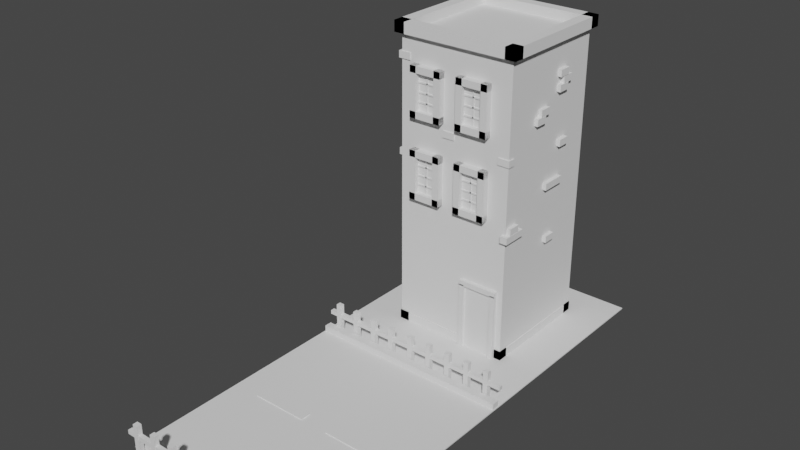 # Source: scene.blend  (saved by Blender 2.93.21; exported with 4.5.12 LTS)
import bpy
from mathutils import Matrix  # noqa: F401  (used for matrix-valued properties, if any)

bpy.ops.wm.read_factory_settings(use_empty=True)
scene = bpy.context.scene
scene.name = 'Scene'

# ---- collections
col_floor = bpy.data.collections.new('Floor'); scene.collection.children.link(col_floor)
col_road = bpy.data.collections.new('Road'); scene.collection.children.link(col_road)
col_fence1 = bpy.data.collections.new('Fence1'); col_road.children.link(col_fence1)
col_fence2 = bpy.data.collections.new('Fence2'); col_road.children.link(col_fence2)

# ---- world
world_world = bpy.data.worlds.new('World'); scene.world = world_world
world_world.use_nodes = True; world_world.node_tree.nodes.clear()
_N = world_world.node_tree.nodes; _L = world_world.node_tree.links
n0 = _N.new('ShaderNodeOutputWorld'); n0.name = 'World Output'; n0.location = (300, 300)
n1 = _N.new('ShaderNodeBackground'); n1.name = 'Background'; n1.location = (10, 300)
n1.inputs[0].default_value = (0.05088, 0.05088, 0.05088, 1.0)
_L.new(n1.outputs[0], n0.inputs[0])
n0.is_active_output = True
world_world.color = (0.05088, 0.05088, 0.05088)
world_world.use_sun_shadow = False
world_world.sun_shadow_jitter_overblur = 0.0

# ---- meshes
me_cube = bpy.data.meshes.new('Cube')
me_cube.from_pydata([(-1.0, -1.0, -1.0), (-1.0, -1.0, 1.0), (-1.0, 1.0, -1.0), (-1.0, 1.0, 1.0), (1.0, -1.0, -1.0), (1.0, -1.0, 1.0), (1.0, 1.0, -1.0), (1.0, 1.0, 1.0)], [], [(0, 1, 3, 2), (2, 3, 7, 6), (6, 7, 5, 4), (4, 5, 1, 0), (2, 6, 4, 0), (7, 3, 1, 5)])
_uv = me_cube.uv_layers.new(name='UVMap')
_uv.uv.foreach_set('vector', [0.375, 0.0, 0.625, 0.0, 0.625, 0.25, 0.375, 0.25, 0.375, 0.25, 0.625, 0.25, 0.625, 0.5, 0.375, 0.5, 0.375, 0.5, 0.625, 0.5, 0.625, 0.75, 0.375, 0.75, 0.375, 0.75, 0.625, 0.75, 0.625, 1.0, 0.375, 1.0, 0.125, 0.5, 0.375, 0.5, 0.375, 0.75, 0.125, 0.75, 0.625, 0.5, 0.875, 0.5, 0.875, 0.75, 0.625, 0.75])
me_cube.use_remesh_fix_poles = True
me_cube.use_remesh_preserve_attributes = False
me_cube.update()
me_cube_043 = bpy.data.meshes.new('Cube.043')
me_cube_043.from_pydata([(-1.0, -1.0, -1.0), (-1.0, -1.0, 1.0), (-1.0, 1.0, -1.0), (-1.0, 1.0, 1.0), (1.0, -1.0, -1.0), (1.0, -1.0, 1.0), (1.0, 1.0, -1.0), (1.0, 1.0, 1.0)], [], [(0, 1, 3, 2), (2, 3, 7, 6), (6, 7, 5, 4), (4, 5, 1, 0), (2, 6, 4, 0), (7, 3, 1, 5)])
_uv = me_cube_043.uv_layers.new(name='UVMap')
_uv.uv.foreach_set('vector', [0.375, 0.0, 0.625, 0.0, 0.625, 0.25, 0.375, 0.25, 0.375, 0.25, 0.625, 0.25, 0.625, 0.5, 0.375, 0.5, 0.375, 0.5, 0.625, 0.5, 0.625, 0.75, 0.375, 0.75, 0.375, 0.75, 0.625, 0.75, 0.625, 1.0, 0.375, 1.0, 0.125, 0.5, 0.375, 0.5, 0.375, 0.75, 0.125, 0.75, 0.625, 0.5, 0.875, 0.5, 0.875, 0.75, 0.625, 0.75])
me_cube_043.use_remesh_fix_poles = True
me_cube_043.use_remesh_preserve_attributes = False
me_cube_043.update()
me_cube_044 = bpy.data.meshes.new('Cube.044')
me_cube_044.from_pydata([(-1.0, -1.0, -1.0), (-1.0, -1.0, 1.0), (-1.0, 1.0, -1.0), (-1.0, 1.0, 1.0), (1.0, -1.0, -1.0), (1.0, -1.0, 1.0), (1.0, 1.0, -1.0), (1.0, 1.0, 1.0)], [], [(0, 1, 3, 2), (2, 3, 7, 6), (6, 7, 5, 4), (4, 5, 1, 0), (2, 6, 4, 0), (7, 3, 1, 5)])
_uv = me_cube_044.uv_layers.new(name='UVMap')
_uv.uv.foreach_set('vector', [0.375, 0.0, 0.625, 0.0, 0.625, 0.25, 0.375, 0.25, 0.375, 0.25, 0.625, 0.25, 0.625, 0.5, 0.375, 0.5, 0.375, 0.5, 0.625, 0.5, 0.625, 0.75, 0.375, 0.75, 0.375, 0.75, 0.625, 0.75, 0.625, 1.0, 0.375, 1.0, 0.125, 0.5, 0.375, 0.5, 0.375, 0.75, 0.125, 0.75, 0.625, 0.5, 0.875, 0.5, 0.875, 0.75, 0.625, 0.75])
me_cube_044.use_remesh_fix_poles = True
me_cube_044.use_remesh_preserve_attributes = False
me_cube_044.update()
me_cube_045 = bpy.data.meshes.new('Cube.045')
me_cube_045.from_pydata([(-1.0, -1.0, -1.0), (-1.0, -1.0, 1.0), (-1.0, 1.0, -1.0), (-1.0, 1.0, 1.0), (1.0, -1.0, -1.0), (1.0, -1.0, 1.0), (1.0, 1.0, -1.0), (1.0, 1.0, 1.0)], [], [(0, 1, 3, 2), (2, 3, 7, 6), (6, 7, 5, 4), (4, 5, 1, 0), (2, 6, 4, 0), (7, 3, 1, 5)])
_uv = me_cube_045.uv_layers.new(name='UVMap')
_uv.uv.foreach_set('vector', [0.375, 0.0, 0.625, 0.0, 0.625, 0.25, 0.375, 0.25, 0.375, 0.25, 0.625, 0.25, 0.625, 0.5, 0.375, 0.5, 0.375, 0.5, 0.625, 0.5, 0.625, 0.75, 0.375, 0.75, 0.375, 0.75, 0.625, 0.75, 0.625, 1.0, 0.375, 1.0, 0.125, 0.5, 0.375, 0.5, 0.375, 0.75, 0.125, 0.75, 0.625, 0.5, 0.875, 0.5, 0.875, 0.75, 0.625, 0.75])
me_cube_045.use_remesh_fix_poles = True
me_cube_045.use_remesh_preserve_attributes = False
me_cube_045.update()
me_cube_046 = bpy.data.meshes.new('Cube.046')
me_cube_046.from_pydata([(-1.0, -1.0, -1.0), (-1.0, -1.0, 1.0), (-1.0, 1.0, -1.0), (-1.0, 1.0, 1.0), (1.0, -1.0, -1.0), (1.0, -1.0, 1.0), (1.0, 1.0, -1.0), (1.0, 1.0, 1.0)], [], [(0, 1, 3, 2), (2, 3, 7, 6), (6, 7, 5, 4), (4, 5, 1, 0), (2, 6, 4, 0), (7, 3, 1, 5)])
_uv = me_cube_046.uv_layers.new(name='UVMap')
_uv.uv.foreach_set('vector', [0.375, 0.0, 0.625, 0.0, 0.625, 0.25, 0.375, 0.25, 0.375, 0.25, 0.625, 0.25, 0.625, 0.5, 0.375, 0.5, 0.375, 0.5, 0.625, 0.5, 0.625, 0.75, 0.375, 0.75, 0.375, 0.75, 0.625, 0.75, 0.625, 1.0, 0.375, 1.0, 0.125, 0.5, 0.375, 0.5, 0.375, 0.75, 0.125, 0.75, 0.625, 0.5, 0.875, 0.5, 0.875, 0.75, 0.625, 0.75])
me_cube_046.use_remesh_fix_poles = True
me_cube_046.use_remesh_preserve_attributes = False
me_cube_046.update()
me_cube_048 = bpy.data.meshes.new('Cube.048')
me_cube_048.from_pydata([(-1.0, -1.0, -1.0), (-1.0, -1.0, 1.0), (-1.0, 1.0, -1.0), (-1.0, 1.0, 1.0), (1.0, -1.0, -1.0), (1.0, -1.0, 1.0), (1.0, 1.0, -1.0), (1.0, 1.0, 1.0)], [], [(0, 1, 3, 2), (2, 3, 7, 6), (6, 7, 5, 4), (4, 5, 1, 0), (2, 6, 4, 0), (7, 3, 1, 5)])
_uv = me_cube_048.uv_layers.new(name='UVMap')
_uv.uv.foreach_set('vector', [0.375, 0.0, 0.625, 0.0, 0.625, 0.25, 0.375, 0.25, 0.375, 0.25, 0.625, 0.25, 0.625, 0.5, 0.375, 0.5, 0.375, 0.5, 0.625, 0.5, 0.625, 0.75, 0.375, 0.75, 0.375, 0.75, 0.625, 0.75, 0.625, 1.0, 0.375, 1.0, 0.125, 0.5, 0.375, 0.5, 0.375, 0.75, 0.125, 0.75, 0.625, 0.5, 0.875, 0.5, 0.875, 0.75, 0.625, 0.75])
me_cube_048.use_remesh_fix_poles = True
me_cube_048.use_remesh_preserve_attributes = False
me_cube_048.update()
me_cube_049 = bpy.data.meshes.new('Cube.049')
me_cube_049.from_pydata([(-1.0, -1.0, -1.0), (-1.0, -1.0, 1.0), (-1.0, 1.0, -1.0), (-1.0, 1.0, 1.0), (1.0, -1.0, -1.0), (1.0, -1.0, 1.0), (1.0, 1.0, -1.0), (1.0, 1.0, 1.0)], [], [(0, 1, 3, 2), (2, 3, 7, 6), (6, 7, 5, 4), (4, 5, 1, 0), (2, 6, 4, 0), (7, 3, 1, 5)])
_uv = me_cube_049.uv_layers.new(name='UVMap')
_uv.uv.foreach_set('vector', [0.375, 0.0, 0.625, 0.0, 0.625, 0.25, 0.375, 0.25, 0.375, 0.25, 0.625, 0.25, 0.625, 0.5, 0.375, 0.5, 0.375, 0.5, 0.625, 0.5, 0.625, 0.75, 0.375, 0.75, 0.375, 0.75, 0.625, 0.75, 0.625, 1.0, 0.375, 1.0, 0.125, 0.5, 0.375, 0.5, 0.375, 0.75, 0.125, 0.75, 0.625, 0.5, 0.875, 0.5, 0.875, 0.75, 0.625, 0.75])
me_cube_049.use_remesh_fix_poles = True
me_cube_049.use_remesh_preserve_attributes = False
me_cube_049.update()
me_cube_050 = bpy.data.meshes.new('Cube.050')
me_cube_050.from_pydata([(-1.0, -1.0, -1.0), (-1.0, -1.0, 1.0), (-1.0, 1.0, -1.0), (-1.0, 1.0, 1.0), (1.0, -1.0, -1.0), (1.0, -1.0, 1.0), (1.0, 1.0, -1.0), (1.0, 1.0, 1.0)], [], [(0, 1, 3, 2), (2, 3, 7, 6), (6, 7, 5, 4), (4, 5, 1, 0), (2, 6, 4, 0), (7, 3, 1, 5)])
_uv = me_cube_050.uv_layers.new(name='UVMap')
_uv.uv.foreach_set('vector', [0.375, 0.0, 0.625, 0.0, 0.625, 0.25, 0.375, 0.25, 0.375, 0.25, 0.625, 0.25, 0.625, 0.5, 0.375, 0.5, 0.375, 0.5, 0.625, 0.5, 0.625, 0.75, 0.375, 0.75, 0.375, 0.75, 0.625, 0.75, 0.625, 1.0, 0.375, 1.0, 0.125, 0.5, 0.375, 0.5, 0.375, 0.75, 0.125, 0.75, 0.625, 0.5, 0.875, 0.5, 0.875, 0.75, 0.625, 0.75])
me_cube_050.use_remesh_fix_poles = True
me_cube_050.use_remesh_preserve_attributes = False
me_cube_050.update()
me_cube_053 = bpy.data.meshes.new('Cube.053')
me_cube_053.from_pydata([(-1.0, -1.0, -1.0), (-1.0, -1.0, 1.0), (-1.0, 1.0, -1.0), (-1.0, 1.0, 1.0), (1.0, -1.0, -1.0), (1.0, -1.0, 1.0), (1.0, 1.0, -1.0), (1.0, 1.0, 1.0)], [], [(0, 1, 3, 2), (2, 3, 7, 6), (6, 7, 5, 4), (4, 5, 1, 0), (2, 6, 4, 0), (7, 3, 1, 5)])
_uv = me_cube_053.uv_layers.new(name='UVMap')
_uv.uv.foreach_set('vector', [0.375, 0.0, 0.625, 0.0, 0.625, 0.25, 0.375, 0.25, 0.375, 0.25, 0.625, 0.25, 0.625, 0.5, 0.375, 0.5, 0.375, 0.5, 0.625, 0.5, 0.625, 0.75, 0.375, 0.75, 0.375, 0.75, 0.625, 0.75, 0.625, 1.0, 0.375, 1.0, 0.125, 0.5, 0.375, 0.5, 0.375, 0.75, 0.125, 0.75, 0.625, 0.5, 0.875, 0.5, 0.875, 0.75, 0.625, 0.75])
me_cube_053.use_remesh_fix_poles = True
me_cube_053.use_remesh_preserve_attributes = False
me_cube_053.update()
me_cube_054 = bpy.data.meshes.new('Cube.054')
me_cube_054.from_pydata([(-1.0, -1.0, -1.0), (-1.0, -1.0, 1.0), (-1.0, 1.0, -1.0), (-1.0, 1.0, 1.0), (1.0, -1.0, -1.0), (1.0, -1.0, 1.0), (1.0, 1.0, -1.0), (1.0, 1.0, 1.0)], [], [(0, 1, 3, 2), (2, 3, 7, 6), (6, 7, 5, 4), (4, 5, 1, 0), (2, 6, 4, 0), (7, 3, 1, 5)])
_uv = me_cube_054.uv_layers.new(name='UVMap')
_uv.uv.foreach_set('vector', [0.375, 0.0, 0.625, 0.0, 0.625, 0.25, 0.375, 0.25, 0.375, 0.25, 0.625, 0.25, 0.625, 0.5, 0.375, 0.5, 0.375, 0.5, 0.625, 0.5, 0.625, 0.75, 0.375, 0.75, 0.375, 0.75, 0.625, 0.75, 0.625, 1.0, 0.375, 1.0, 0.125, 0.5, 0.375, 0.5, 0.375, 0.75, 0.125, 0.75, 0.625, 0.5, 0.875, 0.5, 0.875, 0.75, 0.625, 0.75])
me_cube_054.use_remesh_fix_poles = True
me_cube_054.use_remesh_preserve_attributes = False
me_cube_054.update()
me_cube_055 = bpy.data.meshes.new('Cube.055')
me_cube_055.from_pydata([(-1.0, -1.0, -1.0), (-1.0, -1.0, 1.0), (-1.0, 1.0, -1.0), (-1.0, 1.0, 1.0), (1.0, -1.0, -1.0), (1.0, -1.0, 1.0), (1.0, 1.0, -1.0), (1.0, 1.0, 1.0)], [], [(0, 1, 3, 2), (2, 3, 7, 6), (6, 7, 5, 4), (4, 5, 1, 0), (2, 6, 4, 0), (7, 3, 1, 5)])
_uv = me_cube_055.uv_layers.new(name='UVMap')
_uv.uv.foreach_set('vector', [0.375, 0.0, 0.625, 0.0, 0.625, 0.25, 0.375, 0.25, 0.375, 0.25, 0.625, 0.25, 0.625, 0.5, 0.375, 0.5, 0.375, 0.5, 0.625, 0.5, 0.625, 0.75, 0.375, 0.75, 0.375, 0.75, 0.625, 0.75, 0.625, 1.0, 0.375, 1.0, 0.125, 0.5, 0.375, 0.5, 0.375, 0.75, 0.125, 0.75, 0.625, 0.5, 0.875, 0.5, 0.875, 0.75, 0.625, 0.75])
me_cube_055.use_remesh_fix_poles = True
me_cube_055.use_remesh_preserve_attributes = False
me_cube_055.update()
me_cube_056 = bpy.data.meshes.new('Cube.056')
me_cube_056.from_pydata([(-1.0, -1.0, -1.0), (-1.0, -1.0, 1.0), (-1.0, 1.0, -1.0), (-1.0, 1.0, 1.0), (1.0, -1.0, -1.0), (1.0, -1.0, 1.0), (1.0, 1.0, -1.0), (1.0, 1.0, 1.0)], [], [(0, 1, 3, 2), (2, 3, 7, 6), (6, 7, 5, 4), (4, 5, 1, 0), (2, 6, 4, 0), (7, 3, 1, 5)])
_uv = me_cube_056.uv_layers.new(name='UVMap')
_uv.uv.foreach_set('vector', [0.375, 0.0, 0.625, 0.0, 0.625, 0.25, 0.375, 0.25, 0.375, 0.25, 0.625, 0.25, 0.625, 0.5, 0.375, 0.5, 0.375, 0.5, 0.625, 0.5, 0.625, 0.75, 0.375, 0.75, 0.375, 0.75, 0.625, 0.75, 0.625, 1.0, 0.375, 1.0, 0.125, 0.5, 0.375, 0.5, 0.375, 0.75, 0.125, 0.75, 0.625, 0.5, 0.875, 0.5, 0.875, 0.75, 0.625, 0.75])
me_cube_056.use_remesh_fix_poles = True
me_cube_056.use_remesh_preserve_attributes = False
me_cube_056.update()
me_cube_057 = bpy.data.meshes.new('Cube.057')
me_cube_057.from_pydata([(-1.0, -1.0, -1.0), (-1.0, -1.0, 1.0), (-1.0, 1.0, -1.0), (-1.0, 1.0, 1.0), (1.0, -1.0, -1.0), (1.0, -1.0, 1.0), (1.0, 1.0, -1.0), (1.0, 1.0, 1.0)], [], [(0, 1, 3, 2), (2, 3, 7, 6), (6, 7, 5, 4), (4, 5, 1, 0), (2, 6, 4, 0), (7, 3, 1, 5)])
_uv = me_cube_057.uv_layers.new(name='UVMap')
_uv.uv.foreach_set('vector', [0.375, 0.0, 0.625, 0.0, 0.625, 0.25, 0.375, 0.25, 0.375, 0.25, 0.625, 0.25, 0.625, 0.5, 0.375, 0.5, 0.375, 0.5, 0.625, 0.5, 0.625, 0.75, 0.375, 0.75, 0.375, 0.75, 0.625, 0.75, 0.625, 1.0, 0.375, 1.0, 0.125, 0.5, 0.375, 0.5, 0.375, 0.75, 0.125, 0.75, 0.625, 0.5, 0.875, 0.5, 0.875, 0.75, 0.625, 0.75])
me_cube_057.use_remesh_fix_poles = True
me_cube_057.use_remesh_preserve_attributes = False
me_cube_057.update()
me_cube_058 = bpy.data.meshes.new('Cube.058')
me_cube_058.from_pydata([(-1.0, -1.0, -1.0), (-1.0, -1.0, 1.0), (-1.0, 1.0, -1.0), (-1.0, 1.0, 1.0), (1.0, -1.0, -1.0), (1.0, -1.0, 1.0), (1.0, 1.0, -1.0), (1.0, 1.0, 1.0)], [], [(0, 1, 3, 2), (2, 3, 7, 6), (6, 7, 5, 4), (4, 5, 1, 0), (2, 6, 4, 0), (7, 3, 1, 5)])
_uv = me_cube_058.uv_layers.new(name='UVMap')
_uv.uv.foreach_set('vector', [0.375, 0.0, 0.625, 0.0, 0.625, 0.25, 0.375, 0.25, 0.375, 0.25, 0.625, 0.25, 0.625, 0.5, 0.375, 0.5, 0.375, 0.5, 0.625, 0.5, 0.625, 0.75, 0.375, 0.75, 0.375, 0.75, 0.625, 0.75, 0.625, 1.0, 0.375, 1.0, 0.125, 0.5, 0.375, 0.5, 0.375, 0.75, 0.125, 0.75, 0.625, 0.5, 0.875, 0.5, 0.875, 0.75, 0.625, 0.75])
me_cube_058.use_remesh_fix_poles = True
me_cube_058.use_remesh_preserve_attributes = False
me_cube_058.update()
me_cube_059 = bpy.data.meshes.new('Cube.059')
me_cube_059.from_pydata([(-1.0, -1.0, -1.0), (-1.0, -1.0, 1.0), (-1.0, 1.0, -1.0), (-1.0, 1.0, 1.0), (1.0, -1.0, -1.0), (1.0, -1.0, 1.0), (1.0, 1.0, -1.0), (1.0, 1.0, 1.0)], [], [(0, 1, 3, 2), (2, 3, 7, 6), (6, 7, 5, 4), (4, 5, 1, 0), (2, 6, 4, 0), (7, 3, 1, 5)])
_uv = me_cube_059.uv_layers.new(name='UVMap')
_uv.uv.foreach_set('vector', [0.375, 0.0, 0.625, 0.0, 0.625, 0.25, 0.375, 0.25, 0.375, 0.25, 0.625, 0.25, 0.625, 0.5, 0.375, 0.5, 0.375, 0.5, 0.625, 0.5, 0.625, 0.75, 0.375, 0.75, 0.375, 0.75, 0.625, 0.75, 0.625, 1.0, 0.375, 1.0, 0.125, 0.5, 0.375, 0.5, 0.375, 0.75, 0.125, 0.75, 0.625, 0.5, 0.875, 0.5, 0.875, 0.75, 0.625, 0.75])
me_cube_059.use_remesh_fix_poles = True
me_cube_059.use_remesh_preserve_attributes = False
me_cube_059.update()
me_cube_060 = bpy.data.meshes.new('Cube.060')
me_cube_060.from_pydata([(-1.0, -1.0, -1.0), (-1.0, -1.0, 1.0), (-1.0, 1.0, -1.0), (-1.0, 1.0, 1.0), (1.0, -1.0, -1.0), (1.0, -1.0, 1.0), (1.0, 1.0, -1.0), (1.0, 1.0, 1.0)], [], [(0, 1, 3, 2), (2, 3, 7, 6), (6, 7, 5, 4), (4, 5, 1, 0), (2, 6, 4, 0), (7, 3, 1, 5)])
_uv = me_cube_060.uv_layers.new(name='UVMap')
_uv.uv.foreach_set('vector', [0.375, 0.0, 0.625, 0.0, 0.625, 0.25, 0.375, 0.25, 0.375, 0.25, 0.625, 0.25, 0.625, 0.5, 0.375, 0.5, 0.375, 0.5, 0.625, 0.5, 0.625, 0.75, 0.375, 0.75, 0.375, 0.75, 0.625, 0.75, 0.625, 1.0, 0.375, 1.0, 0.125, 0.5, 0.375, 0.5, 0.375, 0.75, 0.125, 0.75, 0.625, 0.5, 0.875, 0.5, 0.875, 0.75, 0.625, 0.75])
me_cube_060.use_remesh_fix_poles = True
me_cube_060.use_remesh_preserve_attributes = False
me_cube_060.update()
me_cube_061 = bpy.data.meshes.new('Cube.061')
me_cube_061.from_pydata([(-1.0, -1.0, -1.0), (-1.0, -1.0, 1.0), (-1.0, 1.0, -1.0), (-1.0, 1.0, 1.0), (1.0, -1.0, -1.0), (1.0, -1.0, 1.0), (1.0, 1.0, -1.0), (1.0, 1.0, 1.0)], [], [(0, 1, 3, 2), (2, 3, 7, 6), (6, 7, 5, 4), (4, 5, 1, 0), (2, 6, 4, 0), (7, 3, 1, 5)])
_uv = me_cube_061.uv_layers.new(name='UVMap')
_uv.uv.foreach_set('vector', [0.375, 0.0, 0.625, 0.0, 0.625, 0.25, 0.375, 0.25, 0.375, 0.25, 0.625, 0.25, 0.625, 0.5, 0.375, 0.5, 0.375, 0.5, 0.625, 0.5, 0.625, 0.75, 0.375, 0.75, 0.375, 0.75, 0.625, 0.75, 0.625, 1.0, 0.375, 1.0, 0.125, 0.5, 0.375, 0.5, 0.375, 0.75, 0.125, 0.75, 0.625, 0.5, 0.875, 0.5, 0.875, 0.75, 0.625, 0.75])
me_cube_061.use_remesh_fix_poles = True
me_cube_061.use_remesh_preserve_attributes = False
me_cube_061.update()
me_cube_062 = bpy.data.meshes.new('Cube.062')
me_cube_062.from_pydata([(-1.0, -1.0, -1.0), (-1.0, -1.0, 1.0), (-1.0, 1.0, -1.0), (-1.0, 1.0, 1.0), (1.0, -1.0, -1.0), (1.0, -1.0, 1.0), (1.0, 1.0, -1.0), (1.0, 1.0, 1.0)], [], [(0, 1, 3, 2), (2, 3, 7, 6), (6, 7, 5, 4), (4, 5, 1, 0), (2, 6, 4, 0), (7, 3, 1, 5)])
_uv = me_cube_062.uv_layers.new(name='UVMap')
_uv.uv.foreach_set('vector', [0.375, 0.0, 0.625, 0.0, 0.625, 0.25, 0.375, 0.25, 0.375, 0.25, 0.625, 0.25, 0.625, 0.5, 0.375, 0.5, 0.375, 0.5, 0.625, 0.5, 0.625, 0.75, 0.375, 0.75, 0.375, 0.75, 0.625, 0.75, 0.625, 1.0, 0.375, 1.0, 0.125, 0.5, 0.375, 0.5, 0.375, 0.75, 0.125, 0.75, 0.625, 0.5, 0.875, 0.5, 0.875, 0.75, 0.625, 0.75])
me_cube_062.use_remesh_fix_poles = True
me_cube_062.use_remesh_preserve_attributes = False
me_cube_062.update()
me_cube_063 = bpy.data.meshes.new('Cube.063')
me_cube_063.from_pydata([(-1.0, -1.0, -1.0), (-1.0, -1.0, 1.0), (-1.0, 1.0, -1.0), (-1.0, 1.0, 1.0), (1.0, -1.0, -1.0), (1.0, -1.0, 1.0), (1.0, 1.0, -1.0), (1.0, 1.0, 1.0)], [], [(0, 1, 3, 2), (2, 3, 7, 6), (6, 7, 5, 4), (4, 5, 1, 0), (2, 6, 4, 0), (7, 3, 1, 5)])
_uv = me_cube_063.uv_layers.new(name='UVMap')
_uv.uv.foreach_set('vector', [0.375, 0.0, 0.625, 0.0, 0.625, 0.25, 0.375, 0.25, 0.375, 0.25, 0.625, 0.25, 0.625, 0.5, 0.375, 0.5, 0.375, 0.5, 0.625, 0.5, 0.625, 0.75, 0.375, 0.75, 0.375, 0.75, 0.625, 0.75, 0.625, 1.0, 0.375, 1.0, 0.125, 0.5, 0.375, 0.5, 0.375, 0.75, 0.125, 0.75, 0.625, 0.5, 0.875, 0.5, 0.875, 0.75, 0.625, 0.75])
me_cube_063.use_remesh_fix_poles = True
me_cube_063.use_remesh_preserve_attributes = False
me_cube_063.update()
me_cube_064 = bpy.data.meshes.new('Cube.064')
me_cube_064.from_pydata([(-1.0, -1.0, -1.0), (-1.0, -1.0, 1.0), (-1.0, 1.0, -1.0), (-1.0, 1.0, 1.0), (1.0, -1.0, -1.0), (1.0, -1.0, 1.0), (1.0, 1.0, -1.0), (1.0, 1.0, 1.0)], [], [(0, 1, 3, 2), (2, 3, 7, 6), (6, 7, 5, 4), (4, 5, 1, 0), (2, 6, 4, 0), (7, 3, 1, 5)])
_uv = me_cube_064.uv_layers.new(name='UVMap')
_uv.uv.foreach_set('vector', [0.375, 0.0, 0.625, 0.0, 0.625, 0.25, 0.375, 0.25, 0.375, 0.25, 0.625, 0.25, 0.625, 0.5, 0.375, 0.5, 0.375, 0.5, 0.625, 0.5, 0.625, 0.75, 0.375, 0.75, 0.375, 0.75, 0.625, 0.75, 0.625, 1.0, 0.375, 1.0, 0.125, 0.5, 0.375, 0.5, 0.375, 0.75, 0.125, 0.75, 0.625, 0.5, 0.875, 0.5, 0.875, 0.75, 0.625, 0.75])
me_cube_064.use_remesh_fix_poles = True
me_cube_064.use_remesh_preserve_attributes = False
me_cube_064.update()
me_cube_065 = bpy.data.meshes.new('Cube.065')
me_cube_065.from_pydata([(-1.0, -1.0, -1.0), (-1.0, -1.0, 1.0), (-1.0, 1.0, -1.0), (-1.0, 1.0, 1.0), (1.0, -1.0, -1.0), (1.0, -1.0, 1.0), (1.0, 1.0, -1.0), (1.0, 1.0, 1.0)], [], [(0, 1, 3, 2), (2, 3, 7, 6), (6, 7, 5, 4), (4, 5, 1, 0), (2, 6, 4, 0), (7, 3, 1, 5)])
_uv = me_cube_065.uv_layers.new(name='UVMap')
_uv.uv.foreach_set('vector', [0.375, 0.0, 0.625, 0.0, 0.625, 0.25, 0.375, 0.25, 0.375, 0.25, 0.625, 0.25, 0.625, 0.5, 0.375, 0.5, 0.375, 0.5, 0.625, 0.5, 0.625, 0.75, 0.375, 0.75, 0.375, 0.75, 0.625, 0.75, 0.625, 1.0, 0.375, 1.0, 0.125, 0.5, 0.375, 0.5, 0.375, 0.75, 0.125, 0.75, 0.625, 0.5, 0.875, 0.5, 0.875, 0.75, 0.625, 0.75])
me_cube_065.use_remesh_fix_poles = True
me_cube_065.use_remesh_preserve_attributes = False
me_cube_065.update()
me_cube_066 = bpy.data.meshes.new('Cube.066')
me_cube_066.from_pydata([(-1.0, -1.0, -1.0), (-1.0, -1.0, 1.0), (-1.0, 1.0, -1.0), (-1.0, 1.0, 1.0), (1.0, -1.0, -1.0), (1.0, -1.0, 1.0), (1.0, 1.0, -1.0), (1.0, 1.0, 1.0)], [], [(0, 1, 3, 2), (2, 3, 7, 6), (6, 7, 5, 4), (4, 5, 1, 0), (2, 6, 4, 0), (7, 3, 1, 5)])
_uv = me_cube_066.uv_layers.new(name='UVMap')
_uv.uv.foreach_set('vector', [0.375, 0.0, 0.625, 0.0, 0.625, 0.25, 0.375, 0.25, 0.375, 0.25, 0.625, 0.25, 0.625, 0.5, 0.375, 0.5, 0.375, 0.5, 0.625, 0.5, 0.625, 0.75, 0.375, 0.75, 0.375, 0.75, 0.625, 0.75, 0.625, 1.0, 0.375, 1.0, 0.125, 0.5, 0.375, 0.5, 0.375, 0.75, 0.125, 0.75, 0.625, 0.5, 0.875, 0.5, 0.875, 0.75, 0.625, 0.75])
me_cube_066.use_remesh_fix_poles = True
me_cube_066.use_remesh_preserve_attributes = False
me_cube_066.update()
me_cube_067 = bpy.data.meshes.new('Cube.067')
me_cube_067.from_pydata([(-1.0, -1.0, -1.0), (-1.0, -1.0, 1.0), (-1.0, 1.0, -1.0), (-1.0, 1.0, 1.0), (1.0, -1.0, -1.0), (1.0, -1.0, 1.0), (1.0, 1.0, -1.0), (1.0, 1.0, 1.0)], [], [(0, 1, 3, 2), (2, 3, 7, 6), (6, 7, 5, 4), (4, 5, 1, 0), (2, 6, 4, 0), (7, 3, 1, 5)])
_uv = me_cube_067.uv_layers.new(name='UVMap')
_uv.uv.foreach_set('vector', [0.375, 0.0, 0.625, 0.0, 0.625, 0.25, 0.375, 0.25, 0.375, 0.25, 0.625, 0.25, 0.625, 0.5, 0.375, 0.5, 0.375, 0.5, 0.625, 0.5, 0.625, 0.75, 0.375, 0.75, 0.375, 0.75, 0.625, 0.75, 0.625, 1.0, 0.375, 1.0, 0.125, 0.5, 0.375, 0.5, 0.375, 0.75, 0.125, 0.75, 0.625, 0.5, 0.875, 0.5, 0.875, 0.75, 0.625, 0.75])
me_cube_067.use_remesh_fix_poles = True
me_cube_067.use_remesh_preserve_attributes = False
me_cube_067.update()
me_cube_068 = bpy.data.meshes.new('Cube.068')
me_cube_068.from_pydata([(-1.0, -1.0, -1.0), (-1.0, -1.0, 1.0), (-1.0, 1.0, -1.0), (-1.0, 1.0, 1.0), (1.0, -1.0, -1.0), (1.0, -1.0, 1.0), (1.0, 1.0, -1.0), (1.0, 1.0, 1.0)], [], [(0, 1, 3, 2), (2, 3, 7, 6), (6, 7, 5, 4), (4, 5, 1, 0), (2, 6, 4, 0), (7, 3, 1, 5)])
_uv = me_cube_068.uv_layers.new(name='UVMap')
_uv.uv.foreach_set('vector', [0.375, 0.0, 0.625, 0.0, 0.625, 0.25, 0.375, 0.25, 0.375, 0.25, 0.625, 0.25, 0.625, 0.5, 0.375, 0.5, 0.375, 0.5, 0.625, 0.5, 0.625, 0.75, 0.375, 0.75, 0.375, 0.75, 0.625, 0.75, 0.625, 1.0, 0.375, 1.0, 0.125, 0.5, 0.375, 0.5, 0.375, 0.75, 0.125, 0.75, 0.625, 0.5, 0.875, 0.5, 0.875, 0.75, 0.625, 0.75])
me_cube_068.use_remesh_fix_poles = True
me_cube_068.use_remesh_preserve_attributes = False
me_cube_068.update()
me_cube_072 = bpy.data.meshes.new('Cube.072')
me_cube_072.from_pydata([(-1.0, -1.0, -1.0), (-1.0, -1.0, 1.0), (-1.0, 1.0, -1.0), (-1.0, 1.0, 1.0), (1.0, -1.0, -1.0), (1.0, -1.0, 1.0), (1.0, 1.0, -1.0), (1.0, 1.0, 1.0), (-14.04, -1.0, -1.0), (-14.04, -1.0, 1.0), (-14.04, 1.0, -1.0), (-14.04, 1.0, 1.0), (-12.04, -1.0, -1.0), (-12.04, -1.0, 1.0), (-12.04, 1.0, -1.0), (-12.04, 1.0, 1.0), (-14.06, -1.0, 1.126), (1.012, -1.0, 1.126), (-14.06, 1.0, 1.126), (1.012, 1.0, 1.126), (-14.06, -1.0, 0.9666), (1.012, -1.0, 0.9666), (-14.06, 1.0, 0.9666), (1.012, 1.0, 0.9666)], [], [(0, 1, 3, 2), (2, 3, 7, 6), (6, 7, 5, 4), (4, 5, 1, 0), (2, 6, 4, 0), (7, 3, 1, 5), (8, 9, 11, 10), (10, 11, 15, 14), (14, 15, 13, 12), (12, 13, 9, 8), (10, 14, 12, 8), (15, 11, 9, 13), (16, 17, 19, 18), (18, 19, 23, 22), (22, 23, 21, 20), (20, 21, 17, 16), (18, 22, 20, 16), (23, 19, 17, 21)])
_uv = me_cube_072.uv_layers.new(name='UVMap')
_uv.uv.foreach_set('vector', [0.375, 0.0, 0.625, 0.0, 0.625, 0.25, 0.375, 0.25, 0.375, 0.25, 0.625, 0.25, 0.625, 0.5, 0.375, 0.5, 0.375, 0.5, 0.625, 0.5, 0.625, 0.75, 0.375, 0.75, 0.375, 0.75, 0.625, 0.75, 0.625, 1.0, 0.375, 1.0, 0.125, 0.5, 0.375, 0.5, 0.375, 0.75, 0.125, 0.75, 0.625, 0.5, 0.875, 0.5, 0.875, 0.75, 0.625, 0.75, 0.375, 0.0, 0.625, 0.0, 0.625, 0.25, 0.375, 0.25, 0.375, 0.25, 0.625, 0.25, 0.625, 0.5, 0.375, 0.5, 0.375, 0.5, 0.625, 0.5, 0.625, 0.75, 0.375, 0.75, 0.375, 0.75, 0.625, 0.75, 0.625, 1.0, 0.375, 1.0, 0.125, 0.5, 0.375, 0.5, 0.375, 0.75, 0.125, 0.75, 0.625, 0.5, 0.875, 0.5, 0.875, 0.75, 0.625, 0.75, 0.375, 0.0, 0.625, 0.0, 0.625, 0.25, 0.375, 0.25, 0.375, 0.25, 0.625, 0.25, 0.625, 0.5, 0.375, 0.5, 0.375, 0.5, 0.625, 0.5, 0.625, 0.75, 0.375, 0.75, 0.375, 0.75, 0.625, 0.75, 0.625, 1.0, 0.375, 1.0, 0.125, 0.5, 0.375, 0.5, 0.375, 0.75, 0.125, 0.75, 0.625, 0.5, 0.875, 0.5, 0.875, 0.75, 0.625, 0.75])
me_cube_072.use_remesh_fix_poles = True
me_cube_072.use_remesh_preserve_attributes = False
me_cube_072.update()
me_cube_074 = bpy.data.meshes.new('Cube.074')
me_cube_074.from_pydata([(-1.0, -1.0, -1.0), (-1.0, -1.0, 1.0), (-1.0, 1.0, -1.0), (-1.0, 1.0, 1.0), (1.0, -1.0, -1.0), (1.0, -1.0, 1.0), (1.0, 1.0, -1.0), (1.0, 1.0, 1.0)], [], [(0, 1, 3, 2), (2, 3, 7, 6), (6, 7, 5, 4), (4, 5, 1, 0), (2, 6, 4, 0), (7, 3, 1, 5)])
_uv = me_cube_074.uv_layers.new(name='UVMap')
_uv.uv.foreach_set('vector', [0.375, 0.0, 0.625, 0.0, 0.625, 0.25, 0.375, 0.25, 0.375, 0.25, 0.625, 0.25, 0.625, 0.5, 0.375, 0.5, 0.375, 0.5, 0.625, 0.5, 0.625, 0.75, 0.375, 0.75, 0.375, 0.75, 0.625, 0.75, 0.625, 1.0, 0.375, 1.0, 0.125, 0.5, 0.375, 0.5, 0.375, 0.75, 0.125, 0.75, 0.625, 0.5, 0.875, 0.5, 0.875, 0.75, 0.625, 0.75])
me_cube_074.use_remesh_fix_poles = True
me_cube_074.use_remesh_preserve_attributes = False
me_cube_074.update()
me_cube_001 = bpy.data.meshes.new('Cube.001')
me_cube_001.from_pydata([(-1.0, -1.0, -1.0), (-1.0, -1.0, 1.0), (-1.0, 1.0, -1.0), (-1.0, 1.0, 1.0), (1.0, -1.0, -1.0), (1.0, -1.0, 1.0), (1.0, 1.0, -1.0), (1.0, 1.0, 1.0)], [], [(0, 1, 3, 2), (2, 3, 7, 6), (6, 7, 5, 4), (4, 5, 1, 0), (2, 6, 4, 0), (7, 3, 1, 5)])
_uv = me_cube_001.uv_layers.new(name='UVMap')
_uv.uv.foreach_set('vector', [0.375, 0.0, 0.625, 0.0, 0.625, 0.25, 0.375, 0.25, 0.375, 0.25, 0.625, 0.25, 0.625, 0.5, 0.375, 0.5, 0.375, 0.5, 0.625, 0.5, 0.625, 0.75, 0.375, 0.75, 0.375, 0.75, 0.625, 0.75, 0.625, 1.0, 0.375, 1.0, 0.125, 0.5, 0.375, 0.5, 0.375, 0.75, 0.125, 0.75, 0.625, 0.5, 0.875, 0.5, 0.875, 0.75, 0.625, 0.75])
me_cube_001.use_remesh_fix_poles = True
me_cube_001.use_remesh_preserve_attributes = False
me_cube_001.update()
me_cube_002 = bpy.data.meshes.new('Cube.002')
me_cube_002.from_pydata([(-0.9802, -1.992, -1.956), (-0.9802, -1.992, 0.04357), (-0.9802, 0.008224, -1.956), (-0.9802, 0.008224, 0.04357), (1.02, -1.992, -1.956), (1.02, -1.992, 0.04357), (1.02, 0.008224, -1.956), (1.02, 0.008224, 0.04357)], [], [(0, 1, 3, 2), (2, 3, 7, 6), (6, 7, 5, 4), (4, 5, 1, 0), (2, 6, 4, 0), (7, 3, 1, 5)])
_uv = me_cube_002.uv_layers.new(name='UVMap')
_uv.uv.foreach_set('vector', [0.375, 0.0, 0.625, 0.0, 0.625, 0.25, 0.375, 0.25, 0.375, 0.25, 0.625, 0.25, 0.625, 0.5, 0.375, 0.5, 0.375, 0.5, 0.625, 0.5, 0.625, 0.75, 0.375, 0.75, 0.375, 0.75, 0.625, 0.75, 0.625, 1.0, 0.375, 1.0, 0.125, 0.5, 0.375, 0.5, 0.375, 0.75, 0.125, 0.75, 0.625, 0.5, 0.875, 0.5, 0.875, 0.75, 0.625, 0.75])
me_cube_002.use_remesh_fix_poles = True
me_cube_002.use_remesh_preserve_attributes = False
me_cube_002.update()
me_cube_003 = bpy.data.meshes.new('Cube.003')
me_cube_003.from_pydata([(-1.401, -0.001796, -14.05), (-1.401, -0.001796, -12.05), (-1.401, 1.998, -14.05), (-1.401, 1.998, -12.05), (0.5994, -0.001796, -14.05), (0.5994, -0.001796, -12.05), (0.5994, 1.998, -14.05), (0.5994, 1.998, -12.05)], [], [(0, 1, 3, 2), (2, 3, 7, 6), (6, 7, 5, 4), (4, 5, 1, 0), (2, 6, 4, 0), (7, 3, 1, 5)])
_uv = me_cube_003.uv_layers.new(name='UVMap')
_uv.uv.foreach_set('vector', [0.375, 0.0, 0.625, 0.0, 0.625, 0.25, 0.375, 0.25, 0.375, 0.25, 0.625, 0.25, 0.625, 0.5, 0.375, 0.5, 0.375, 0.5, 0.625, 0.5, 0.625, 0.75, 0.375, 0.75, 0.375, 0.75, 0.625, 0.75, 0.625, 1.0, 0.375, 1.0, 0.125, 0.5, 0.375, 0.5, 0.375, 0.75, 0.125, 0.75, 0.625, 0.5, 0.875, 0.5, 0.875, 0.75, 0.625, 0.75])
me_cube_003.use_remesh_fix_poles = True
me_cube_003.use_remesh_preserve_attributes = False
me_cube_003.update()
me_cube_004 = bpy.data.meshes.new('Cube.004')
me_cube_004.from_pydata([(-1.0, -1.0, -1.0), (-1.0, -1.0, 1.0), (-1.0, 1.0, -1.0), (-1.0, 1.0, 1.0), (1.0, -1.0, -1.0), (1.0, -1.0, 1.0), (1.0, 1.0, -1.0), (1.0, 1.0, 1.0)], [], [(0, 1, 3, 2), (2, 3, 7, 6), (6, 7, 5, 4), (4, 5, 1, 0), (2, 6, 4, 0), (7, 3, 1, 5)])
_uv = me_cube_004.uv_layers.new(name='UVMap')
_uv.uv.foreach_set('vector', [0.375, 0.0, 0.625, 0.0, 0.625, 0.25, 0.375, 0.25, 0.375, 0.25, 0.625, 0.25, 0.625, 0.5, 0.375, 0.5, 0.375, 0.5, 0.625, 0.5, 0.625, 0.75, 0.375, 0.75, 0.375, 0.75, 0.625, 0.75, 0.625, 1.0, 0.375, 1.0, 0.125, 0.5, 0.375, 0.5, 0.375, 0.75, 0.125, 0.75, 0.625, 0.5, 0.875, 0.5, 0.875, 0.75, 0.625, 0.75])
me_cube_004.use_remesh_fix_poles = True
me_cube_004.use_remesh_preserve_attributes = False
me_cube_004.update()
me_cube_005 = bpy.data.meshes.new('Cube.005')
me_cube_005.from_pydata([(-1.0, -1.0, -1.0), (-1.0, -1.0, 1.0), (-1.0, 1.0, -1.0), (-1.0, 1.0, 1.0), (1.0, -1.0, -1.0), (1.0, -1.0, 1.0), (1.0, 1.0, -1.0), (1.0, 1.0, 1.0)], [], [(0, 1, 3, 2), (2, 3, 7, 6), (6, 7, 5, 4), (4, 5, 1, 0), (2, 6, 4, 0), (7, 3, 1, 5)])
_uv = me_cube_005.uv_layers.new(name='UVMap')
_uv.uv.foreach_set('vector', [0.375, 0.0, 0.625, 0.0, 0.625, 0.25, 0.375, 0.25, 0.375, 0.25, 0.625, 0.25, 0.625, 0.5, 0.375, 0.5, 0.375, 0.5, 0.625, 0.5, 0.625, 0.75, 0.375, 0.75, 0.375, 0.75, 0.625, 0.75, 0.625, 1.0, 0.375, 1.0, 0.125, 0.5, 0.375, 0.5, 0.375, 0.75, 0.125, 0.75, 0.625, 0.5, 0.875, 0.5, 0.875, 0.75, 0.625, 0.75])
me_cube_005.use_remesh_fix_poles = True
me_cube_005.use_remesh_preserve_attributes = False
me_cube_005.update()
me_cube_007 = bpy.data.meshes.new('Cube.007')
me_cube_007.from_pydata([(-1.0, -1.0, -1.0), (-1.0, -1.0, 1.0), (-1.0, 1.0, -1.0), (-1.0, 1.0, 1.0), (1.0, -1.0, -1.0), (1.0, -1.0, 1.0), (1.0, 1.0, -1.0), (1.0, 1.0, 1.0)], [], [(0, 1, 3, 2), (2, 3, 7, 6), (6, 7, 5, 4), (4, 5, 1, 0), (2, 6, 4, 0), (7, 3, 1, 5)])
_uv = me_cube_007.uv_layers.new(name='UVMap')
_uv.uv.foreach_set('vector', [0.375, 0.0, 0.625, 0.0, 0.625, 0.25, 0.375, 0.25, 0.375, 0.25, 0.625, 0.25, 0.625, 0.5, 0.375, 0.5, 0.375, 0.5, 0.625, 0.5, 0.625, 0.75, 0.375, 0.75, 0.375, 0.75, 0.625, 0.75, 0.625, 1.0, 0.375, 1.0, 0.125, 0.5, 0.375, 0.5, 0.375, 0.75, 0.125, 0.75, 0.625, 0.5, 0.875, 0.5, 0.875, 0.75, 0.625, 0.75])
me_cube_007.use_remesh_fix_poles = True
me_cube_007.use_remesh_preserve_attributes = False
me_cube_007.update()
me_cube_006 = bpy.data.meshes.new('Cube.006')
me_cube_006.from_pydata([(-1.0, -1.0, -1.0), (-1.0, -1.0, 1.0), (-1.0, 1.0, -1.0), (-1.0, 1.0, 1.0), (1.0, -1.0, -1.0), (1.0, -1.0, 1.0), (1.0, 1.0, -1.0), (1.0, 1.0, 1.0)], [], [(0, 1, 3, 2), (2, 3, 7, 6), (6, 7, 5, 4), (4, 5, 1, 0), (2, 6, 4, 0), (7, 3, 1, 5)])
_uv = me_cube_006.uv_layers.new(name='UVMap')
_uv.uv.foreach_set('vector', [0.375, 0.0, 0.625, 0.0, 0.625, 0.25, 0.375, 0.25, 0.375, 0.25, 0.625, 0.25, 0.625, 0.5, 0.375, 0.5, 0.375, 0.5, 0.625, 0.5, 0.625, 0.75, 0.375, 0.75, 0.375, 0.75, 0.625, 0.75, 0.625, 1.0, 0.375, 1.0, 0.125, 0.5, 0.375, 0.5, 0.375, 0.75, 0.125, 0.75, 0.625, 0.5, 0.875, 0.5, 0.875, 0.75, 0.625, 0.75])
me_cube_006.use_remesh_fix_poles = True
me_cube_006.use_remesh_preserve_attributes = False
me_cube_006.update()
me_cube_036 = bpy.data.meshes.new('Cube.036')
me_cube_036.from_pydata([(-1.0, -1.0, -1.0), (-1.0, -1.0, 1.0), (-1.0, 1.0, -1.0), (-1.0, 1.0, 1.0), (1.0, -1.0, -1.0), (1.0, -1.0, 1.0), (1.0, 1.0, -1.0), (1.0, 1.0, 1.0)], [], [(0, 1, 3, 2), (2, 3, 7, 6), (6, 7, 5, 4), (4, 5, 1, 0), (2, 6, 4, 0), (7, 3, 1, 5)])
_uv = me_cube_036.uv_layers.new(name='UVMap')
_uv.uv.foreach_set('vector', [0.375, 0.0, 0.625, 0.0, 0.625, 0.25, 0.375, 0.25, 0.375, 0.25, 0.625, 0.25, 0.625, 0.5, 0.375, 0.5, 0.375, 0.5, 0.625, 0.5, 0.625, 0.75, 0.375, 0.75, 0.375, 0.75, 0.625, 0.75, 0.625, 1.0, 0.375, 1.0, 0.125, 0.5, 0.375, 0.5, 0.375, 0.75, 0.125, 0.75, 0.625, 0.5, 0.875, 0.5, 0.875, 0.75, 0.625, 0.75])
me_cube_036.use_remesh_fix_poles = True
me_cube_036.use_remesh_preserve_attributes = False
me_cube_036.update()
me_cube_037 = bpy.data.meshes.new('Cube.037')
me_cube_037.from_pydata([(-1.0, -1.0, -1.0), (-1.0, -1.0, 1.0), (-1.0, 1.0, -1.0), (-1.0, 1.0, 1.0), (1.0, -1.0, -1.0), (1.0, -1.0, 1.0), (1.0, 1.0, -1.0), (1.0, 1.0, 1.0)], [], [(0, 1, 3, 2), (2, 3, 7, 6), (6, 7, 5, 4), (4, 5, 1, 0), (2, 6, 4, 0), (7, 3, 1, 5)])
_uv = me_cube_037.uv_layers.new(name='UVMap')
_uv.uv.foreach_set('vector', [0.375, 0.0, 0.625, 0.0, 0.625, 0.25, 0.375, 0.25, 0.375, 0.25, 0.625, 0.25, 0.625, 0.5, 0.375, 0.5, 0.375, 0.5, 0.625, 0.5, 0.625, 0.75, 0.375, 0.75, 0.375, 0.75, 0.625, 0.75, 0.625, 1.0, 0.375, 1.0, 0.125, 0.5, 0.375, 0.5, 0.375, 0.75, 0.125, 0.75, 0.625, 0.5, 0.875, 0.5, 0.875, 0.75, 0.625, 0.75])
me_cube_037.use_remesh_fix_poles = True
me_cube_037.use_remesh_preserve_attributes = False
me_cube_037.update()
me_cube_039 = bpy.data.meshes.new('Cube.039')
me_cube_039.from_pydata([(-11.76, -1.0, -1.0), (-11.76, -1.0, 1.0), (-11.76, 1.0, -1.0), (-11.76, 1.0, 1.0), (-9.762, -1.0, -1.0), (-9.762, -1.0, 1.0), (-9.762, 1.0, -1.0), (-9.762, 1.0, 1.0), (9.762, -1.0, -1.0), (9.762, -1.0, 1.0), (9.762, 1.0, -1.0), (9.762, 1.0, 1.0), (11.76, -1.0, -1.0), (11.76, -1.0, 1.0), (11.76, 1.0, -1.0), (11.76, 1.0, 1.0), (11.76, -1.0, -1.0), (11.76, -1.0, 1.0), (-11.76, -1.0, -1.0), (-11.76, -1.0, 1.0), (11.76, -0.83, -1.0), (11.76, -0.83, 1.0), (-11.76, -0.83, -1.0), (-11.76, -0.83, 1.0), (11.76, 0.83, -1.0), (11.76, 0.83, 1.0), (-11.76, 0.83, -1.0), (-11.76, 0.83, 1.0), (11.76, 1.0, -1.0), (11.76, 1.0, 1.0), (-11.76, 1.0, -1.0), (-11.76, 1.0, 1.0)], [], [(0, 1, 3, 2), (2, 3, 7, 6), (6, 7, 5, 4), (4, 5, 1, 0), (2, 6, 4, 0), (7, 3, 1, 5), (8, 9, 11, 10), (10, 11, 15, 14), (14, 15, 13, 12), (12, 13, 9, 8), (10, 14, 12, 8), (15, 11, 9, 13), (16, 17, 19, 18), (18, 19, 23, 22), (22, 23, 21, 20), (20, 21, 17, 16), (18, 22, 20, 16), (23, 19, 17, 21), (24, 25, 27, 26), (26, 27, 31, 30), (30, 31, 29, 28), (28, 29, 25, 24), (26, 30, 28, 24), (31, 27, 25, 29)])
_uv = me_cube_039.uv_layers.new(name='UVMap')
_uv.uv.foreach_set('vector', [0.375, 0.0, 0.625, 0.0, 0.625, 0.25, 0.375, 0.25, 0.375, 0.25, 0.625, 0.25, 0.625, 0.5, 0.375, 0.5, 0.375, 0.5, 0.625, 0.5, 0.625, 0.75, 0.375, 0.75, 0.375, 0.75, 0.625, 0.75, 0.625, 1.0, 0.375, 1.0, 0.125, 0.5, 0.375, 0.5, 0.375, 0.75, 0.125, 0.75, 0.625, 0.5, 0.875, 0.5, 0.875, 0.75, 0.625, 0.75, 0.375, 0.0, 0.625, 0.0, 0.625, 0.25, 0.375, 0.25, 0.375, 0.25, 0.625, 0.25, 0.625, 0.5, 0.375, 0.5, 0.375, 0.5, 0.625, 0.5, 0.625, 0.75, 0.375, 0.75, 0.375, 0.75, 0.625, 0.75, 0.625, 1.0, 0.375, 1.0, 0.125, 0.5, 0.375, 0.5, 0.375, 0.75, 0.125, 0.75, 0.625, 0.5, 0.875, 0.5, 0.875, 0.75, 0.625, 0.75, 0.375, 0.0, 0.625, 0.0, 0.625, 0.25, 0.375, 0.25, 0.375, 0.25, 0.625, 0.25, 0.625, 0.5, 0.375, 0.5, 0.375, 0.5, 0.625, 0.5, 0.625, 0.75, 0.375, 0.75, 0.375, 0.75, 0.625, 0.75, 0.625, 1.0, 0.375, 1.0, 0.125, 0.5, 0.375, 0.5, 0.375, 0.75, 0.125, 0.75, 0.625, 0.5, 0.875, 0.5, 0.875, 0.75, 0.625, 0.75, 0.375, 0.0, 0.625, 0.0, 0.625, 0.25, 0.375, 0.25, 0.375, 0.25, 0.625, 0.25, 0.625, 0.5, 0.375, 0.5, 0.375, 0.5, 0.625, 0.5, 0.625, 0.75, 0.375, 0.75, 0.375, 0.75, 0.625, 0.75, 0.625, 1.0, 0.375, 1.0, 0.125, 0.5, 0.375, 0.5, 0.375, 0.75, 0.125, 0.75, 0.625, 0.5, 0.875, 0.5, 0.875, 0.75, 0.625, 0.75])
me_cube_039.use_remesh_fix_poles = True
me_cube_039.use_remesh_preserve_attributes = False
me_cube_039.update()
me_cube_047 = bpy.data.meshes.new('Cube.047')
me_cube_047.from_pydata([(-1.0, -1.0, -1.0), (-1.0, -1.0, 1.0), (-1.0, 1.0, -1.0), (-1.0, 1.0, 1.0), (1.0, -1.0, -1.0), (1.0, -1.0, 1.0), (1.0, 1.0, -1.0), (1.0, 1.0, 1.0), (0.7282, -1.0, 8.903), (1.0, -1.0, 8.903), (0.7282, 1.0, 8.903), (1.0, 1.0, 8.903), (0.7282, -1.0, -1.0), (1.0, -1.0, -1.0), (0.7282, 1.0, -1.0), (1.0, 1.0, -1.0), (-1.0, -1.0, 8.903), (-0.7282, -1.0, 8.903), (-1.0, 1.0, 8.903), (-0.7282, 1.0, 8.903), (-1.0, -1.0, -1.0), (-0.7282, -1.0, -1.0), (-1.0, 1.0, -1.0), (-0.7282, 1.0, -1.0), (-1.0, -1.0, 6.903), (-1.0, -1.0, 8.903), (-1.0, 1.0, 6.903), (-1.0, 1.0, 8.903), (1.0, -1.0, 6.903), (1.0, -1.0, 8.903), (1.0, 1.0, 6.903), (1.0, 1.0, 8.903)], [], [(0, 1, 3, 2), (2, 3, 7, 6), (6, 7, 5, 4), (4, 5, 1, 0), (2, 6, 4, 0), (7, 3, 1, 5), (8, 9, 11, 10), (10, 11, 15, 14), (14, 15, 13, 12), (12, 13, 9, 8), (10, 14, 12, 8), (15, 11, 9, 13), (16, 17, 19, 18), (18, 19, 23, 22), (22, 23, 21, 20), (20, 21, 17, 16), (18, 22, 20, 16), (23, 19, 17, 21), (24, 25, 27, 26), (26, 27, 31, 30), (30, 31, 29, 28), (28, 29, 25, 24), (26, 30, 28, 24), (31, 27, 25, 29)])
_uv = me_cube_047.uv_layers.new(name='UVMap')
_uv.uv.foreach_set('vector', [0.375, 0.0, 0.625, 0.0, 0.625, 0.25, 0.375, 0.25, 0.375, 0.25, 0.625, 0.25, 0.625, 0.5, 0.375, 0.5, 0.375, 0.5, 0.625, 0.5, 0.625, 0.75, 0.375, 0.75, 0.375, 0.75, 0.625, 0.75, 0.625, 1.0, 0.375, 1.0, 0.125, 0.5, 0.375, 0.5, 0.375, 0.75, 0.125, 0.75, 0.625, 0.5, 0.875, 0.5, 0.875, 0.75, 0.625, 0.75, 0.375, 0.0, 0.625, 0.0, 0.625, 0.25, 0.375, 0.25, 0.375, 0.25, 0.625, 0.25, 0.625, 0.5, 0.375, 0.5, 0.375, 0.5, 0.625, 0.5, 0.625, 0.75, 0.375, 0.75, 0.375, 0.75, 0.625, 0.75, 0.625, 1.0, 0.375, 1.0, 0.125, 0.5, 0.375, 0.5, 0.375, 0.75, 0.125, 0.75, 0.625, 0.5, 0.875, 0.5, 0.875, 0.75, 0.625, 0.75, 0.375, 0.0, 0.625, 0.0, 0.625, 0.25, 0.375, 0.25, 0.375, 0.25, 0.625, 0.25, 0.625, 0.5, 0.375, 0.5, 0.375, 0.5, 0.625, 0.5, 0.625, 0.75, 0.375, 0.75, 0.375, 0.75, 0.625, 0.75, 0.625, 1.0, 0.375, 1.0, 0.125, 0.5, 0.375, 0.5, 0.375, 0.75, 0.125, 0.75, 0.625, 0.5, 0.875, 0.5, 0.875, 0.75, 0.625, 0.75, 0.375, 0.0, 0.625, 0.0, 0.625, 0.25, 0.375, 0.25, 0.375, 0.25, 0.625, 0.25, 0.625, 0.5, 0.375, 0.5, 0.375, 0.5, 0.625, 0.5, 0.625, 0.75, 0.375, 0.75, 0.375, 0.75, 0.625, 0.75, 0.625, 1.0, 0.375, 1.0, 0.125, 0.5, 0.375, 0.5, 0.375, 0.75, 0.125, 0.75, 0.625, 0.5, 0.875, 0.5, 0.875, 0.75, 0.625, 0.75])
me_cube_047.use_remesh_fix_poles = True
me_cube_047.use_remesh_preserve_attributes = False
me_cube_047.update()
me_cube_051 = bpy.data.meshes.new('Cube.051')
me_cube_051.from_pydata([(-1.0, -1.0, -1.0), (-1.0, -1.0, 1.0), (-1.0, 1.0, -1.0), (-1.0, 1.0, 1.0), (1.0, -1.0, -1.0), (1.0, -1.0, 1.0), (1.0, 1.0, -1.0), (1.0, 1.0, 1.0), (11.29, -1.0, -0.06582), (-38.7, -1.0, -0.06582), (11.29, 1.0, -0.06582), (-38.7, 1.0, -0.06582), (11.29, -1.0, 0.06582), (-38.7, -1.0, 0.06582), (11.29, 1.0, 0.06582), (-38.7, 1.0, 0.06582), (-26.01, -1.0, -1.0), (-26.01, -1.0, 1.0), (-26.01, 1.0, -1.0), (-26.01, 1.0, 1.0), (-24.01, -1.0, -1.0), (-24.01, -1.0, 1.0), (-24.01, 1.0, -1.0), (-24.01, 1.0, 1.0), (-13.32, -1.0, -1.0), (-13.32, -1.0, 1.0), (-13.32, 1.0, -1.0), (-13.32, 1.0, 1.0), (-11.32, -1.0, -1.0), (-11.32, -1.0, 1.0), (-11.32, 1.0, -1.0), (-11.32, 1.0, 1.0)], [], [(0, 1, 3, 2), (2, 3, 7, 6), (6, 7, 5, 4), (4, 5, 1, 0), (2, 6, 4, 0), (7, 3, 1, 5), (8, 9, 11, 10), (10, 11, 15, 14), (14, 15, 13, 12), (12, 13, 9, 8), (10, 14, 12, 8), (15, 11, 9, 13), (16, 17, 19, 18), (18, 19, 23, 22), (22, 23, 21, 20), (20, 21, 17, 16), (18, 22, 20, 16), (23, 19, 17, 21), (24, 25, 27, 26), (26, 27, 31, 30), (30, 31, 29, 28), (28, 29, 25, 24), (26, 30, 28, 24), (31, 27, 25, 29)])
_uv = me_cube_051.uv_layers.new(name='UVMap')
_uv.uv.foreach_set('vector', [0.375, 0.0, 0.625, 0.0, 0.625, 0.25, 0.375, 0.25, 0.375, 0.25, 0.625, 0.25, 0.625, 0.5, 0.375, 0.5, 0.375, 0.5, 0.625, 0.5, 0.625, 0.75, 0.375, 0.75, 0.375, 0.75, 0.625, 0.75, 0.625, 1.0, 0.375, 1.0, 0.125, 0.5, 0.375, 0.5, 0.375, 0.75, 0.125, 0.75, 0.625, 0.5, 0.875, 0.5, 0.875, 0.75, 0.625, 0.75, 0.375, 0.0, 0.625, 0.0, 0.625, 0.25, 0.375, 0.25, 0.375, 0.25, 0.625, 0.25, 0.625, 0.5, 0.375, 0.5, 0.375, 0.5, 0.625, 0.5, 0.625, 0.75, 0.375, 0.75, 0.375, 0.75, 0.625, 0.75, 0.625, 1.0, 0.375, 1.0, 0.125, 0.5, 0.375, 0.5, 0.375, 0.75, 0.125, 0.75, 0.625, 0.5, 0.875, 0.5, 0.875, 0.75, 0.625, 0.75, 0.375, 0.0, 0.625, 0.0, 0.625, 0.25, 0.375, 0.25, 0.375, 0.25, 0.625, 0.25, 0.625, 0.5, 0.375, 0.5, 0.375, 0.5, 0.625, 0.5, 0.625, 0.75, 0.375, 0.75, 0.375, 0.75, 0.625, 0.75, 0.625, 1.0, 0.375, 1.0, 0.125, 0.5, 0.375, 0.5, 0.375, 0.75, 0.125, 0.75, 0.625, 0.5, 0.875, 0.5, 0.875, 0.75, 0.625, 0.75, 0.375, 0.0, 0.625, 0.0, 0.625, 0.25, 0.375, 0.25, 0.375, 0.25, 0.625, 0.25, 0.625, 0.5, 0.375, 0.5, 0.375, 0.5, 0.625, 0.5, 0.625, 0.75, 0.375, 0.75, 0.375, 0.75, 0.625, 0.75, 0.625, 1.0, 0.375, 1.0, 0.125, 0.5, 0.375, 0.5, 0.375, 0.75, 0.125, 0.75, 0.625, 0.5, 0.875, 0.5, 0.875, 0.75, 0.625, 0.75])
me_cube_051.use_remesh_fix_poles = True
me_cube_051.use_remesh_preserve_attributes = False
me_cube_051.update()
me_cube_052 = bpy.data.meshes.new('Cube.052')
me_cube_052.from_pydata([(-1.0, -1.0, -1.0), (-1.0, -1.0, 1.0), (-1.0, 1.0, -1.0), (-1.0, 1.0, 1.0), (1.0, -1.0, -1.0), (1.0, -1.0, 1.0), (1.0, 1.0, -1.0), (1.0, 1.0, 1.0)], [], [(0, 1, 3, 2), (2, 3, 7, 6), (6, 7, 5, 4), (4, 5, 1, 0), (2, 6, 4, 0), (7, 3, 1, 5)])
_uv = me_cube_052.uv_layers.new(name='UVMap')
_uv.uv.foreach_set('vector', [0.375, 0.0, 0.625, 0.0, 0.625, 0.25, 0.375, 0.25, 0.375, 0.25, 0.625, 0.25, 0.625, 0.5, 0.375, 0.5, 0.375, 0.5, 0.625, 0.5, 0.625, 0.75, 0.375, 0.75, 0.375, 0.75, 0.625, 0.75, 0.625, 1.0, 0.375, 1.0, 0.125, 0.5, 0.375, 0.5, 0.375, 0.75, 0.125, 0.75, 0.625, 0.5, 0.875, 0.5, 0.875, 0.75, 0.625, 0.75])
me_cube_052.use_remesh_fix_poles = True
me_cube_052.use_remesh_preserve_attributes = False
me_cube_052.update()
me_cube_030 = bpy.data.meshes.new('Cube.030')
me_cube_030.from_pydata([(-1.0, -1.0, -1.0), (-1.0, -1.0, 1.0), (-1.0, 1.0, -1.0), (-1.0, 1.0, 1.0), (1.0, -1.0, -1.0), (1.0, -1.0, 1.0), (1.0, 1.0, -1.0), (1.0, 1.0, 1.0), (0.7282, -1.0, 8.903), (1.0, -1.0, 8.903), (0.7282, 1.0, 8.903), (1.0, 1.0, 8.903), (0.7282, -1.0, -1.0), (1.0, -1.0, -1.0), (0.7282, 1.0, -1.0), (1.0, 1.0, -1.0), (-1.0, -1.0, 8.903), (-0.7282, -1.0, 8.903), (-1.0, 1.0, 8.903), (-0.7282, 1.0, 8.903), (-1.0, -1.0, -1.0), (-0.7282, -1.0, -1.0), (-1.0, 1.0, -1.0), (-0.7282, 1.0, -1.0), (-1.0, -1.0, 6.903), (-1.0, -1.0, 8.903), (-1.0, 1.0, 6.903), (-1.0, 1.0, 8.903), (1.0, -1.0, 6.903), (1.0, -1.0, 8.903), (1.0, 1.0, 6.903), (1.0, 1.0, 8.903)], [], [(0, 1, 3, 2), (2, 3, 7, 6), (6, 7, 5, 4), (4, 5, 1, 0), (2, 6, 4, 0), (7, 3, 1, 5), (8, 9, 11, 10), (10, 11, 15, 14), (14, 15, 13, 12), (12, 13, 9, 8), (10, 14, 12, 8), (15, 11, 9, 13), (16, 17, 19, 18), (18, 19, 23, 22), (22, 23, 21, 20), (20, 21, 17, 16), (18, 22, 20, 16), (23, 19, 17, 21), (24, 25, 27, 26), (26, 27, 31, 30), (30, 31, 29, 28), (28, 29, 25, 24), (26, 30, 28, 24), (31, 27, 25, 29)])
_uv = me_cube_030.uv_layers.new(name='UVMap')
_uv.uv.foreach_set('vector', [0.375, 0.0, 0.625, 0.0, 0.625, 0.25, 0.375, 0.25, 0.375, 0.25, 0.625, 0.25, 0.625, 0.5, 0.375, 0.5, 0.375, 0.5, 0.625, 0.5, 0.625, 0.75, 0.375, 0.75, 0.375, 0.75, 0.625, 0.75, 0.625, 1.0, 0.375, 1.0, 0.125, 0.5, 0.375, 0.5, 0.375, 0.75, 0.125, 0.75, 0.625, 0.5, 0.875, 0.5, 0.875, 0.75, 0.625, 0.75, 0.375, 0.0, 0.625, 0.0, 0.625, 0.25, 0.375, 0.25, 0.375, 0.25, 0.625, 0.25, 0.625, 0.5, 0.375, 0.5, 0.375, 0.5, 0.625, 0.5, 0.625, 0.75, 0.375, 0.75, 0.375, 0.75, 0.625, 0.75, 0.625, 1.0, 0.375, 1.0, 0.125, 0.5, 0.375, 0.5, 0.375, 0.75, 0.125, 0.75, 0.625, 0.5, 0.875, 0.5, 0.875, 0.75, 0.625, 0.75, 0.375, 0.0, 0.625, 0.0, 0.625, 0.25, 0.375, 0.25, 0.375, 0.25, 0.625, 0.25, 0.625, 0.5, 0.375, 0.5, 0.375, 0.5, 0.625, 0.5, 0.625, 0.75, 0.375, 0.75, 0.375, 0.75, 0.625, 0.75, 0.625, 1.0, 0.375, 1.0, 0.125, 0.5, 0.375, 0.5, 0.375, 0.75, 0.125, 0.75, 0.625, 0.5, 0.875, 0.5, 0.875, 0.75, 0.625, 0.75, 0.375, 0.0, 0.625, 0.0, 0.625, 0.25, 0.375, 0.25, 0.375, 0.25, 0.625, 0.25, 0.625, 0.5, 0.375, 0.5, 0.375, 0.5, 0.625, 0.5, 0.625, 0.75, 0.375, 0.75, 0.375, 0.75, 0.625, 0.75, 0.625, 1.0, 0.375, 1.0, 0.125, 0.5, 0.375, 0.5, 0.375, 0.75, 0.125, 0.75, 0.625, 0.5, 0.875, 0.5, 0.875, 0.75, 0.625, 0.75])
me_cube_030.use_remesh_fix_poles = True
me_cube_030.use_remesh_preserve_attributes = False
me_cube_030.update()
me_cube_031 = bpy.data.meshes.new('Cube.031')
me_cube_031.from_pydata([(-1.0, -1.0, -1.0), (-1.0, -1.0, 1.0), (-1.0, 1.0, -1.0), (-1.0, 1.0, 1.0), (1.0, -1.0, -1.0), (1.0, -1.0, 1.0), (1.0, 1.0, -1.0), (1.0, 1.0, 1.0), (11.29, -1.0, -0.06582), (-38.7, -1.0, -0.06582), (11.29, 1.0, -0.06582), (-38.7, 1.0, -0.06582), (11.29, -1.0, 0.06582), (-38.7, -1.0, 0.06582), (11.29, 1.0, 0.06582), (-38.7, 1.0, 0.06582), (-26.01, -1.0, -1.0), (-26.01, -1.0, 1.0), (-26.01, 1.0, -1.0), (-26.01, 1.0, 1.0), (-24.01, -1.0, -1.0), (-24.01, -1.0, 1.0), (-24.01, 1.0, -1.0), (-24.01, 1.0, 1.0), (-13.32, -1.0, -1.0), (-13.32, -1.0, 1.0), (-13.32, 1.0, -1.0), (-13.32, 1.0, 1.0), (-11.32, -1.0, -1.0), (-11.32, -1.0, 1.0), (-11.32, 1.0, -1.0), (-11.32, 1.0, 1.0)], [], [(0, 1, 3, 2), (2, 3, 7, 6), (6, 7, 5, 4), (4, 5, 1, 0), (2, 6, 4, 0), (7, 3, 1, 5), (8, 9, 11, 10), (10, 11, 15, 14), (14, 15, 13, 12), (12, 13, 9, 8), (10, 14, 12, 8), (15, 11, 9, 13), (16, 17, 19, 18), (18, 19, 23, 22), (22, 23, 21, 20), (20, 21, 17, 16), (18, 22, 20, 16), (23, 19, 17, 21), (24, 25, 27, 26), (26, 27, 31, 30), (30, 31, 29, 28), (28, 29, 25, 24), (26, 30, 28, 24), (31, 27, 25, 29)])
_uv = me_cube_031.uv_layers.new(name='UVMap')
_uv.uv.foreach_set('vector', [0.375, 0.0, 0.625, 0.0, 0.625, 0.25, 0.375, 0.25, 0.375, 0.25, 0.625, 0.25, 0.625, 0.5, 0.375, 0.5, 0.375, 0.5, 0.625, 0.5, 0.625, 0.75, 0.375, 0.75, 0.375, 0.75, 0.625, 0.75, 0.625, 1.0, 0.375, 1.0, 0.125, 0.5, 0.375, 0.5, 0.375, 0.75, 0.125, 0.75, 0.625, 0.5, 0.875, 0.5, 0.875, 0.75, 0.625, 0.75, 0.375, 0.0, 0.625, 0.0, 0.625, 0.25, 0.375, 0.25, 0.375, 0.25, 0.625, 0.25, 0.625, 0.5, 0.375, 0.5, 0.375, 0.5, 0.625, 0.5, 0.625, 0.75, 0.375, 0.75, 0.375, 0.75, 0.625, 0.75, 0.625, 1.0, 0.375, 1.0, 0.125, 0.5, 0.375, 0.5, 0.375, 0.75, 0.125, 0.75, 0.625, 0.5, 0.875, 0.5, 0.875, 0.75, 0.625, 0.75, 0.375, 0.0, 0.625, 0.0, 0.625, 0.25, 0.375, 0.25, 0.375, 0.25, 0.625, 0.25, 0.625, 0.5, 0.375, 0.5, 0.375, 0.5, 0.625, 0.5, 0.625, 0.75, 0.375, 0.75, 0.375, 0.75, 0.625, 0.75, 0.625, 1.0, 0.375, 1.0, 0.125, 0.5, 0.375, 0.5, 0.375, 0.75, 0.125, 0.75, 0.625, 0.5, 0.875, 0.5, 0.875, 0.75, 0.625, 0.75, 0.375, 0.0, 0.625, 0.0, 0.625, 0.25, 0.375, 0.25, 0.375, 0.25, 0.625, 0.25, 0.625, 0.5, 0.375, 0.5, 0.375, 0.5, 0.625, 0.5, 0.625, 0.75, 0.375, 0.75, 0.375, 0.75, 0.625, 0.75, 0.625, 1.0, 0.375, 1.0, 0.125, 0.5, 0.375, 0.5, 0.375, 0.75, 0.125, 0.75, 0.625, 0.5, 0.875, 0.5, 0.875, 0.75, 0.625, 0.75])
me_cube_031.use_remesh_fix_poles = True
me_cube_031.use_remesh_preserve_attributes = False
me_cube_031.update()
me_cube_032 = bpy.data.meshes.new('Cube.032')
me_cube_032.from_pydata([(-1.0, -1.0, -1.0), (-1.0, -1.0, 1.0), (-1.0, 1.0, -1.0), (-1.0, 1.0, 1.0), (1.0, -1.0, -1.0), (1.0, -1.0, 1.0), (1.0, 1.0, -1.0), (1.0, 1.0, 1.0)], [], [(0, 1, 3, 2), (2, 3, 7, 6), (6, 7, 5, 4), (4, 5, 1, 0), (2, 6, 4, 0), (7, 3, 1, 5)])
_uv = me_cube_032.uv_layers.new(name='UVMap')
_uv.uv.foreach_set('vector', [0.375, 0.0, 0.625, 0.0, 0.625, 0.25, 0.375, 0.25, 0.375, 0.25, 0.625, 0.25, 0.625, 0.5, 0.375, 0.5, 0.375, 0.5, 0.625, 0.5, 0.625, 0.75, 0.375, 0.75, 0.375, 0.75, 0.625, 0.75, 0.625, 1.0, 0.375, 1.0, 0.125, 0.5, 0.375, 0.5, 0.375, 0.75, 0.125, 0.75, 0.625, 0.5, 0.875, 0.5, 0.875, 0.75, 0.625, 0.75])
me_cube_032.use_remesh_fix_poles = True
me_cube_032.use_remesh_preserve_attributes = False
me_cube_032.update()
me_cube_033 = bpy.data.meshes.new('Cube.033')
me_cube_033.from_pydata([(-1.0, -1.0, -1.0), (-1.0, -1.0, 1.0), (-1.0, 1.0, -1.0), (-1.0, 1.0, 1.0), (1.0, -1.0, -1.0), (1.0, -1.0, 1.0), (1.0, 1.0, -1.0), (1.0, 1.0, 1.0), (0.7282, -1.0, 8.903), (1.0, -1.0, 8.903), (0.7282, 1.0, 8.903), (1.0, 1.0, 8.903), (0.7282, -1.0, -1.0), (1.0, -1.0, -1.0), (0.7282, 1.0, -1.0), (1.0, 1.0, -1.0), (-1.0, -1.0, 8.903), (-0.7282, -1.0, 8.903), (-1.0, 1.0, 8.903), (-0.7282, 1.0, 8.903), (-1.0, -1.0, -1.0), (-0.7282, -1.0, -1.0), (-1.0, 1.0, -1.0), (-0.7282, 1.0, -1.0), (-1.0, -1.0, 6.903), (-1.0, -1.0, 8.903), (-1.0, 1.0, 6.903), (-1.0, 1.0, 8.903), (1.0, -1.0, 6.903), (1.0, -1.0, 8.903), (1.0, 1.0, 6.903), (1.0, 1.0, 8.903)], [], [(0, 1, 3, 2), (2, 3, 7, 6), (6, 7, 5, 4), (4, 5, 1, 0), (2, 6, 4, 0), (7, 3, 1, 5), (8, 9, 11, 10), (10, 11, 15, 14), (14, 15, 13, 12), (12, 13, 9, 8), (10, 14, 12, 8), (15, 11, 9, 13), (16, 17, 19, 18), (18, 19, 23, 22), (22, 23, 21, 20), (20, 21, 17, 16), (18, 22, 20, 16), (23, 19, 17, 21), (24, 25, 27, 26), (26, 27, 31, 30), (30, 31, 29, 28), (28, 29, 25, 24), (26, 30, 28, 24), (31, 27, 25, 29)])
_uv = me_cube_033.uv_layers.new(name='UVMap')
_uv.uv.foreach_set('vector', [0.375, 0.0, 0.625, 0.0, 0.625, 0.25, 0.375, 0.25, 0.375, 0.25, 0.625, 0.25, 0.625, 0.5, 0.375, 0.5, 0.375, 0.5, 0.625, 0.5, 0.625, 0.75, 0.375, 0.75, 0.375, 0.75, 0.625, 0.75, 0.625, 1.0, 0.375, 1.0, 0.125, 0.5, 0.375, 0.5, 0.375, 0.75, 0.125, 0.75, 0.625, 0.5, 0.875, 0.5, 0.875, 0.75, 0.625, 0.75, 0.375, 0.0, 0.625, 0.0, 0.625, 0.25, 0.375, 0.25, 0.375, 0.25, 0.625, 0.25, 0.625, 0.5, 0.375, 0.5, 0.375, 0.5, 0.625, 0.5, 0.625, 0.75, 0.375, 0.75, 0.375, 0.75, 0.625, 0.75, 0.625, 1.0, 0.375, 1.0, 0.125, 0.5, 0.375, 0.5, 0.375, 0.75, 0.125, 0.75, 0.625, 0.5, 0.875, 0.5, 0.875, 0.75, 0.625, 0.75, 0.375, 0.0, 0.625, 0.0, 0.625, 0.25, 0.375, 0.25, 0.375, 0.25, 0.625, 0.25, 0.625, 0.5, 0.375, 0.5, 0.375, 0.5, 0.625, 0.5, 0.625, 0.75, 0.375, 0.75, 0.375, 0.75, 0.625, 0.75, 0.625, 1.0, 0.375, 1.0, 0.125, 0.5, 0.375, 0.5, 0.375, 0.75, 0.125, 0.75, 0.625, 0.5, 0.875, 0.5, 0.875, 0.75, 0.625, 0.75, 0.375, 0.0, 0.625, 0.0, 0.625, 0.25, 0.375, 0.25, 0.375, 0.25, 0.625, 0.25, 0.625, 0.5, 0.375, 0.5, 0.375, 0.5, 0.625, 0.5, 0.625, 0.75, 0.375, 0.75, 0.375, 0.75, 0.625, 0.75, 0.625, 1.0, 0.375, 1.0, 0.125, 0.5, 0.375, 0.5, 0.375, 0.75, 0.125, 0.75, 0.625, 0.5, 0.875, 0.5, 0.875, 0.75, 0.625, 0.75])
me_cube_033.use_remesh_fix_poles = True
me_cube_033.use_remesh_preserve_attributes = False
me_cube_033.update()
me_cube_034 = bpy.data.meshes.new('Cube.034')
me_cube_034.from_pydata([(-1.0, -1.0, -1.0), (-1.0, -1.0, 1.0), (-1.0, 1.0, -1.0), (-1.0, 1.0, 1.0), (1.0, -1.0, -1.0), (1.0, -1.0, 1.0), (1.0, 1.0, -1.0), (1.0, 1.0, 1.0), (11.29, -1.0, -0.06582), (-38.7, -1.0, -0.06582), (11.29, 1.0, -0.06582), (-38.7, 1.0, -0.06582), (11.29, -1.0, 0.06582), (-38.7, -1.0, 0.06582), (11.29, 1.0, 0.06582), (-38.7, 1.0, 0.06582), (-26.01, -1.0, -1.0), (-26.01, -1.0, 1.0), (-26.01, 1.0, -1.0), (-26.01, 1.0, 1.0), (-24.01, -1.0, -1.0), (-24.01, -1.0, 1.0), (-24.01, 1.0, -1.0), (-24.01, 1.0, 1.0), (-13.32, -1.0, -1.0), (-13.32, -1.0, 1.0), (-13.32, 1.0, -1.0), (-13.32, 1.0, 1.0), (-11.32, -1.0, -1.0), (-11.32, -1.0, 1.0), (-11.32, 1.0, -1.0), (-11.32, 1.0, 1.0)], [], [(0, 1, 3, 2), (2, 3, 7, 6), (6, 7, 5, 4), (4, 5, 1, 0), (2, 6, 4, 0), (7, 3, 1, 5), (8, 9, 11, 10), (10, 11, 15, 14), (14, 15, 13, 12), (12, 13, 9, 8), (10, 14, 12, 8), (15, 11, 9, 13), (16, 17, 19, 18), (18, 19, 23, 22), (22, 23, 21, 20), (20, 21, 17, 16), (18, 22, 20, 16), (23, 19, 17, 21), (24, 25, 27, 26), (26, 27, 31, 30), (30, 31, 29, 28), (28, 29, 25, 24), (26, 30, 28, 24), (31, 27, 25, 29)])
_uv = me_cube_034.uv_layers.new(name='UVMap')
_uv.uv.foreach_set('vector', [0.375, 0.0, 0.625, 0.0, 0.625, 0.25, 0.375, 0.25, 0.375, 0.25, 0.625, 0.25, 0.625, 0.5, 0.375, 0.5, 0.375, 0.5, 0.625, 0.5, 0.625, 0.75, 0.375, 0.75, 0.375, 0.75, 0.625, 0.75, 0.625, 1.0, 0.375, 1.0, 0.125, 0.5, 0.375, 0.5, 0.375, 0.75, 0.125, 0.75, 0.625, 0.5, 0.875, 0.5, 0.875, 0.75, 0.625, 0.75, 0.375, 0.0, 0.625, 0.0, 0.625, 0.25, 0.375, 0.25, 0.375, 0.25, 0.625, 0.25, 0.625, 0.5, 0.375, 0.5, 0.375, 0.5, 0.625, 0.5, 0.625, 0.75, 0.375, 0.75, 0.375, 0.75, 0.625, 0.75, 0.625, 1.0, 0.375, 1.0, 0.125, 0.5, 0.375, 0.5, 0.375, 0.75, 0.125, 0.75, 0.625, 0.5, 0.875, 0.5, 0.875, 0.75, 0.625, 0.75, 0.375, 0.0, 0.625, 0.0, 0.625, 0.25, 0.375, 0.25, 0.375, 0.25, 0.625, 0.25, 0.625, 0.5, 0.375, 0.5, 0.375, 0.5, 0.625, 0.5, 0.625, 0.75, 0.375, 0.75, 0.375, 0.75, 0.625, 0.75, 0.625, 1.0, 0.375, 1.0, 0.125, 0.5, 0.375, 0.5, 0.375, 0.75, 0.125, 0.75, 0.625, 0.5, 0.875, 0.5, 0.875, 0.75, 0.625, 0.75, 0.375, 0.0, 0.625, 0.0, 0.625, 0.25, 0.375, 0.25, 0.375, 0.25, 0.625, 0.25, 0.625, 0.5, 0.375, 0.5, 0.375, 0.5, 0.625, 0.5, 0.625, 0.75, 0.375, 0.75, 0.375, 0.75, 0.625, 0.75, 0.625, 1.0, 0.375, 1.0, 0.125, 0.5, 0.375, 0.5, 0.375, 0.75, 0.125, 0.75, 0.625, 0.5, 0.875, 0.5, 0.875, 0.75, 0.625, 0.75])
me_cube_034.use_remesh_fix_poles = True
me_cube_034.use_remesh_preserve_attributes = False
me_cube_034.update()
me_cube_035 = bpy.data.meshes.new('Cube.035')
me_cube_035.from_pydata([(-1.0, -1.0, -1.0), (-1.0, -1.0, 1.0), (-1.0, 1.0, -1.0), (-1.0, 1.0, 1.0), (1.0, -1.0, -1.0), (1.0, -1.0, 1.0), (1.0, 1.0, -1.0), (1.0, 1.0, 1.0)], [], [(0, 1, 3, 2), (2, 3, 7, 6), (6, 7, 5, 4), (4, 5, 1, 0), (2, 6, 4, 0), (7, 3, 1, 5)])
_uv = me_cube_035.uv_layers.new(name='UVMap')
_uv.uv.foreach_set('vector', [0.375, 0.0, 0.625, 0.0, 0.625, 0.25, 0.375, 0.25, 0.375, 0.25, 0.625, 0.25, 0.625, 0.5, 0.375, 0.5, 0.375, 0.5, 0.625, 0.5, 0.625, 0.75, 0.375, 0.75, 0.375, 0.75, 0.625, 0.75, 0.625, 1.0, 0.375, 1.0, 0.125, 0.5, 0.375, 0.5, 0.375, 0.75, 0.125, 0.75, 0.625, 0.5, 0.875, 0.5, 0.875, 0.75, 0.625, 0.75])
me_cube_035.use_remesh_fix_poles = True
me_cube_035.use_remesh_preserve_attributes = False
me_cube_035.update()
me_cube_038 = bpy.data.meshes.new('Cube.038')
me_cube_038.from_pydata([(-1.0, -1.0, -1.0), (-1.0, -1.0, 1.0), (-1.0, 1.0, -1.0), (-1.0, 1.0, 1.0), (1.0, -1.0, -1.0), (1.0, -1.0, 1.0), (1.0, 1.0, -1.0), (1.0, 1.0, 1.0), (0.7282, -1.0, 8.903), (1.0, -1.0, 8.903), (0.7282, 1.0, 8.903), (1.0, 1.0, 8.903), (0.7282, -1.0, -1.0), (1.0, -1.0, -1.0), (0.7282, 1.0, -1.0), (1.0, 1.0, -1.0), (-1.0, -1.0, 8.903), (-0.7282, -1.0, 8.903), (-1.0, 1.0, 8.903), (-0.7282, 1.0, 8.903), (-1.0, -1.0, -1.0), (-0.7282, -1.0, -1.0), (-1.0, 1.0, -1.0), (-0.7282, 1.0, -1.0), (-1.0, -1.0, 6.903), (-1.0, -1.0, 8.903), (-1.0, 1.0, 6.903), (-1.0, 1.0, 8.903), (1.0, -1.0, 6.903), (1.0, -1.0, 8.903), (1.0, 1.0, 6.903), (1.0, 1.0, 8.903)], [], [(0, 1, 3, 2), (2, 3, 7, 6), (6, 7, 5, 4), (4, 5, 1, 0), (2, 6, 4, 0), (7, 3, 1, 5), (8, 9, 11, 10), (10, 11, 15, 14), (14, 15, 13, 12), (12, 13, 9, 8), (10, 14, 12, 8), (15, 11, 9, 13), (16, 17, 19, 18), (18, 19, 23, 22), (22, 23, 21, 20), (20, 21, 17, 16), (18, 22, 20, 16), (23, 19, 17, 21), (24, 25, 27, 26), (26, 27, 31, 30), (30, 31, 29, 28), (28, 29, 25, 24), (26, 30, 28, 24), (31, 27, 25, 29)])
_uv = me_cube_038.uv_layers.new(name='UVMap')
_uv.uv.foreach_set('vector', [0.375, 0.0, 0.625, 0.0, 0.625, 0.25, 0.375, 0.25, 0.375, 0.25, 0.625, 0.25, 0.625, 0.5, 0.375, 0.5, 0.375, 0.5, 0.625, 0.5, 0.625, 0.75, 0.375, 0.75, 0.375, 0.75, 0.625, 0.75, 0.625, 1.0, 0.375, 1.0, 0.125, 0.5, 0.375, 0.5, 0.375, 0.75, 0.125, 0.75, 0.625, 0.5, 0.875, 0.5, 0.875, 0.75, 0.625, 0.75, 0.375, 0.0, 0.625, 0.0, 0.625, 0.25, 0.375, 0.25, 0.375, 0.25, 0.625, 0.25, 0.625, 0.5, 0.375, 0.5, 0.375, 0.5, 0.625, 0.5, 0.625, 0.75, 0.375, 0.75, 0.375, 0.75, 0.625, 0.75, 0.625, 1.0, 0.375, 1.0, 0.125, 0.5, 0.375, 0.5, 0.375, 0.75, 0.125, 0.75, 0.625, 0.5, 0.875, 0.5, 0.875, 0.75, 0.625, 0.75, 0.375, 0.0, 0.625, 0.0, 0.625, 0.25, 0.375, 0.25, 0.375, 0.25, 0.625, 0.25, 0.625, 0.5, 0.375, 0.5, 0.375, 0.5, 0.625, 0.5, 0.625, 0.75, 0.375, 0.75, 0.375, 0.75, 0.625, 0.75, 0.625, 1.0, 0.375, 1.0, 0.125, 0.5, 0.375, 0.5, 0.375, 0.75, 0.125, 0.75, 0.625, 0.5, 0.875, 0.5, 0.875, 0.75, 0.625, 0.75, 0.375, 0.0, 0.625, 0.0, 0.625, 0.25, 0.375, 0.25, 0.375, 0.25, 0.625, 0.25, 0.625, 0.5, 0.375, 0.5, 0.375, 0.5, 0.625, 0.5, 0.625, 0.75, 0.375, 0.75, 0.375, 0.75, 0.625, 0.75, 0.625, 1.0, 0.375, 1.0, 0.125, 0.5, 0.375, 0.5, 0.375, 0.75, 0.125, 0.75, 0.625, 0.5, 0.875, 0.5, 0.875, 0.75, 0.625, 0.75])
me_cube_038.use_remesh_fix_poles = True
me_cube_038.use_remesh_preserve_attributes = False
me_cube_038.update()
me_cube_040 = bpy.data.meshes.new('Cube.040')
me_cube_040.from_pydata([(-1.0, -1.0, -1.0), (-1.0, -1.0, 1.0), (-1.0, 1.0, -1.0), (-1.0, 1.0, 1.0), (1.0, -1.0, -1.0), (1.0, -1.0, 1.0), (1.0, 1.0, -1.0), (1.0, 1.0, 1.0), (11.29, -1.0, -0.06582), (-38.7, -1.0, -0.06582), (11.29, 1.0, -0.06582), (-38.7, 1.0, -0.06582), (11.29, -1.0, 0.06582), (-38.7, -1.0, 0.06582), (11.29, 1.0, 0.06582), (-38.7, 1.0, 0.06582), (-26.01, -1.0, -1.0), (-26.01, -1.0, 1.0), (-26.01, 1.0, -1.0), (-26.01, 1.0, 1.0), (-24.01, -1.0, -1.0), (-24.01, -1.0, 1.0), (-24.01, 1.0, -1.0), (-24.01, 1.0, 1.0), (-13.32, -1.0, -1.0), (-13.32, -1.0, 1.0), (-13.32, 1.0, -1.0), (-13.32, 1.0, 1.0), (-11.32, -1.0, -1.0), (-11.32, -1.0, 1.0), (-11.32, 1.0, -1.0), (-11.32, 1.0, 1.0)], [], [(0, 1, 3, 2), (2, 3, 7, 6), (6, 7, 5, 4), (4, 5, 1, 0), (2, 6, 4, 0), (7, 3, 1, 5), (8, 9, 11, 10), (10, 11, 15, 14), (14, 15, 13, 12), (12, 13, 9, 8), (10, 14, 12, 8), (15, 11, 9, 13), (16, 17, 19, 18), (18, 19, 23, 22), (22, 23, 21, 20), (20, 21, 17, 16), (18, 22, 20, 16), (23, 19, 17, 21), (24, 25, 27, 26), (26, 27, 31, 30), (30, 31, 29, 28), (28, 29, 25, 24), (26, 30, 28, 24), (31, 27, 25, 29)])
_uv = me_cube_040.uv_layers.new(name='UVMap')
_uv.uv.foreach_set('vector', [0.375, 0.0, 0.625, 0.0, 0.625, 0.25, 0.375, 0.25, 0.375, 0.25, 0.625, 0.25, 0.625, 0.5, 0.375, 0.5, 0.375, 0.5, 0.625, 0.5, 0.625, 0.75, 0.375, 0.75, 0.375, 0.75, 0.625, 0.75, 0.625, 1.0, 0.375, 1.0, 0.125, 0.5, 0.375, 0.5, 0.375, 0.75, 0.125, 0.75, 0.625, 0.5, 0.875, 0.5, 0.875, 0.75, 0.625, 0.75, 0.375, 0.0, 0.625, 0.0, 0.625, 0.25, 0.375, 0.25, 0.375, 0.25, 0.625, 0.25, 0.625, 0.5, 0.375, 0.5, 0.375, 0.5, 0.625, 0.5, 0.625, 0.75, 0.375, 0.75, 0.375, 0.75, 0.625, 0.75, 0.625, 1.0, 0.375, 1.0, 0.125, 0.5, 0.375, 0.5, 0.375, 0.75, 0.125, 0.75, 0.625, 0.5, 0.875, 0.5, 0.875, 0.75, 0.625, 0.75, 0.375, 0.0, 0.625, 0.0, 0.625, 0.25, 0.375, 0.25, 0.375, 0.25, 0.625, 0.25, 0.625, 0.5, 0.375, 0.5, 0.375, 0.5, 0.625, 0.5, 0.625, 0.75, 0.375, 0.75, 0.375, 0.75, 0.625, 0.75, 0.625, 1.0, 0.375, 1.0, 0.125, 0.5, 0.375, 0.5, 0.375, 0.75, 0.125, 0.75, 0.625, 0.5, 0.875, 0.5, 0.875, 0.75, 0.625, 0.75, 0.375, 0.0, 0.625, 0.0, 0.625, 0.25, 0.375, 0.25, 0.375, 0.25, 0.625, 0.25, 0.625, 0.5, 0.375, 0.5, 0.375, 0.5, 0.625, 0.5, 0.625, 0.75, 0.375, 0.75, 0.375, 0.75, 0.625, 0.75, 0.625, 1.0, 0.375, 1.0, 0.125, 0.5, 0.375, 0.5, 0.375, 0.75, 0.125, 0.75, 0.625, 0.5, 0.875, 0.5, 0.875, 0.75, 0.625, 0.75])
me_cube_040.use_remesh_fix_poles = True
me_cube_040.use_remesh_preserve_attributes = False
me_cube_040.update()
me_cube_041 = bpy.data.meshes.new('Cube.041')
me_cube_041.from_pydata([(-1.0, -1.0, -1.0), (-1.0, -1.0, 1.0), (-1.0, 1.0, -1.0), (-1.0, 1.0, 1.0), (1.0, -1.0, -1.0), (1.0, -1.0, 1.0), (1.0, 1.0, -1.0), (1.0, 1.0, 1.0)], [], [(0, 1, 3, 2), (2, 3, 7, 6), (6, 7, 5, 4), (4, 5, 1, 0), (2, 6, 4, 0), (7, 3, 1, 5)])
_uv = me_cube_041.uv_layers.new(name='UVMap')
_uv.uv.foreach_set('vector', [0.375, 0.0, 0.625, 0.0, 0.625, 0.25, 0.375, 0.25, 0.375, 0.25, 0.625, 0.25, 0.625, 0.5, 0.375, 0.5, 0.375, 0.5, 0.625, 0.5, 0.625, 0.75, 0.375, 0.75, 0.375, 0.75, 0.625, 0.75, 0.625, 1.0, 0.375, 1.0, 0.125, 0.5, 0.375, 0.5, 0.375, 0.75, 0.125, 0.75, 0.625, 0.5, 0.875, 0.5, 0.875, 0.75, 0.625, 0.75])
me_cube_041.use_remesh_fix_poles = True
me_cube_041.use_remesh_preserve_attributes = False
me_cube_041.update()
me_cube_042 = bpy.data.meshes.new('Cube.042')
me_cube_042.from_pydata([(-1.0, -1.0, -1.0), (-1.0, -1.0, 1.0), (-1.0, 1.0, -1.0), (-1.0, 1.0, 1.0), (1.0, -1.0, -1.0), (1.0, -1.0, 1.0), (1.0, 1.0, -1.0), (1.0, 1.0, 1.0)], [], [(0, 1, 3, 2), (2, 3, 7, 6), (6, 7, 5, 4), (4, 5, 1, 0), (2, 6, 4, 0), (7, 3, 1, 5)])
_uv = me_cube_042.uv_layers.new(name='UVMap')
_uv.uv.foreach_set('vector', [0.375, 0.0, 0.625, 0.0, 0.625, 0.25, 0.375, 0.25, 0.375, 0.25, 0.625, 0.25, 0.625, 0.5, 0.375, 0.5, 0.375, 0.5, 0.625, 0.5, 0.625, 0.75, 0.375, 0.75, 0.375, 0.75, 0.625, 0.75, 0.625, 1.0, 0.375, 1.0, 0.125, 0.5, 0.375, 0.5, 0.375, 0.75, 0.125, 0.75, 0.625, 0.5, 0.875, 0.5, 0.875, 0.75, 0.625, 0.75])
me_cube_042.use_remesh_fix_poles = True
me_cube_042.use_remesh_preserve_attributes = False
me_cube_042.update()
me_cube_071 = bpy.data.meshes.new('Cube.071')
me_cube_071.from_pydata([(-11.76, -1.0, -1.0), (-11.76, -1.0, 1.0), (-11.76, 1.0, -1.0), (-11.76, 1.0, 1.0), (-9.762, -1.0, -1.0), (-9.762, -1.0, 1.0), (-9.762, 1.0, -1.0), (-9.762, 1.0, 1.0), (9.762, -1.0, -1.0), (9.762, -1.0, 1.0), (9.762, 1.0, -1.0), (9.762, 1.0, 1.0), (11.76, -1.0, -1.0), (11.76, -1.0, 1.0), (11.76, 1.0, -1.0), (11.76, 1.0, 1.0), (11.76, -1.0, -1.0), (11.76, -1.0, 1.0), (-11.76, -1.0, -1.0), (-11.76, -1.0, 1.0), (11.76, -0.83, -1.0), (11.76, -0.83, 1.0), (-11.76, -0.83, -1.0), (-11.76, -0.83, 1.0), (11.76, 0.83, -1.0), (11.76, 0.83, 1.0), (-11.76, 0.83, -1.0), (-11.76, 0.83, 1.0), (11.76, 1.0, -1.0), (11.76, 1.0, 1.0), (-11.76, 1.0, -1.0), (-11.76, 1.0, 1.0)], [], [(0, 1, 3, 2), (2, 3, 7, 6), (6, 7, 5, 4), (4, 5, 1, 0), (2, 6, 4, 0), (7, 3, 1, 5), (8, 9, 11, 10), (10, 11, 15, 14), (14, 15, 13, 12), (12, 13, 9, 8), (10, 14, 12, 8), (15, 11, 9, 13), (16, 17, 19, 18), (18, 19, 23, 22), (22, 23, 21, 20), (20, 21, 17, 16), (18, 22, 20, 16), (23, 19, 17, 21), (24, 25, 27, 26), (26, 27, 31, 30), (30, 31, 29, 28), (28, 29, 25, 24), (26, 30, 28, 24), (31, 27, 25, 29)])
_uv = me_cube_071.uv_layers.new(name='UVMap')
_uv.uv.foreach_set('vector', [0.375, 0.0, 0.625, 0.0, 0.625, 0.25, 0.375, 0.25, 0.375, 0.25, 0.625, 0.25, 0.625, 0.5, 0.375, 0.5, 0.375, 0.5, 0.625, 0.5, 0.625, 0.75, 0.375, 0.75, 0.375, 0.75, 0.625, 0.75, 0.625, 1.0, 0.375, 1.0, 0.125, 0.5, 0.375, 0.5, 0.375, 0.75, 0.125, 0.75, 0.625, 0.5, 0.875, 0.5, 0.875, 0.75, 0.625, 0.75, 0.375, 0.0, 0.625, 0.0, 0.625, 0.25, 0.375, 0.25, 0.375, 0.25, 0.625, 0.25, 0.625, 0.5, 0.375, 0.5, 0.375, 0.5, 0.625, 0.5, 0.625, 0.75, 0.375, 0.75, 0.375, 0.75, 0.625, 0.75, 0.625, 1.0, 0.375, 1.0, 0.125, 0.5, 0.375, 0.5, 0.375, 0.75, 0.125, 0.75, 0.625, 0.5, 0.875, 0.5, 0.875, 0.75, 0.625, 0.75, 0.375, 0.0, 0.625, 0.0, 0.625, 0.25, 0.375, 0.25, 0.375, 0.25, 0.625, 0.25, 0.625, 0.5, 0.375, 0.5, 0.375, 0.5, 0.625, 0.5, 0.625, 0.75, 0.375, 0.75, 0.375, 0.75, 0.625, 0.75, 0.625, 1.0, 0.375, 1.0, 0.125, 0.5, 0.375, 0.5, 0.375, 0.75, 0.125, 0.75, 0.625, 0.5, 0.875, 0.5, 0.875, 0.75, 0.625, 0.75, 0.375, 0.0, 0.625, 0.0, 0.625, 0.25, 0.375, 0.25, 0.375, 0.25, 0.625, 0.25, 0.625, 0.5, 0.375, 0.5, 0.375, 0.5, 0.625, 0.5, 0.625, 0.75, 0.375, 0.75, 0.375, 0.75, 0.625, 0.75, 0.625, 1.0, 0.375, 1.0, 0.125, 0.5, 0.375, 0.5, 0.375, 0.75, 0.125, 0.75, 0.625, 0.5, 0.875, 0.5, 0.875, 0.75, 0.625, 0.75])
me_cube_071.use_remesh_fix_poles = True
me_cube_071.use_remesh_preserve_attributes = False
me_cube_071.update()
me_cube_008 = bpy.data.meshes.new('Cube.008')
me_cube_008.from_pydata([(-1.025, -0.9567, 1.419e-05), (-1.025, -0.9567, 2.0), (-1.025, 1.043, 1.419e-05), (-1.025, 1.043, 2.0), (0.9753, -0.9567, 1.419e-05), (0.9753, -0.9567, 2.0), (0.9753, 1.043, 1.419e-05), (0.9753, 1.043, 2.0)], [], [(0, 1, 3, 2), (2, 3, 7, 6), (6, 7, 5, 4), (4, 5, 1, 0), (2, 6, 4, 0), (7, 3, 1, 5)])
_uv = me_cube_008.uv_layers.new(name='UVMap')
_uv.uv.foreach_set('vector', [0.375, 0.0, 0.625, 0.0, 0.625, 0.25, 0.375, 0.25, 0.375, 0.25, 0.625, 0.25, 0.625, 0.5, 0.375, 0.5, 0.375, 0.5, 0.625, 0.5, 0.625, 0.75, 0.375, 0.75, 0.375, 0.75, 0.625, 0.75, 0.625, 1.0, 0.375, 1.0, 0.125, 0.5, 0.375, 0.5, 0.375, 0.75, 0.125, 0.75, 0.625, 0.5, 0.875, 0.5, 0.875, 0.75, 0.625, 0.75])
me_cube_008.use_remesh_fix_poles = True
me_cube_008.use_remesh_preserve_attributes = False
me_cube_008.update()
me_cube_009 = bpy.data.meshes.new('Cube.009')
me_cube_009.from_pydata([(-1.025, -0.9567, 1.419e-05), (-1.025, -0.9567, 2.0), (-1.025, 1.043, 1.419e-05), (-1.025, 1.043, 2.0), (0.9753, -0.9567, 1.419e-05), (0.9753, -0.9567, 2.0), (0.9753, 1.043, 1.419e-05), (0.9753, 1.043, 2.0)], [], [(0, 1, 3, 2), (2, 3, 7, 6), (6, 7, 5, 4), (4, 5, 1, 0), (2, 6, 4, 0), (7, 3, 1, 5)])
_uv = me_cube_009.uv_layers.new(name='UVMap')
_uv.uv.foreach_set('vector', [0.375, 0.0, 0.625, 0.0, 0.625, 0.25, 0.375, 0.25, 0.375, 0.25, 0.625, 0.25, 0.625, 0.5, 0.375, 0.5, 0.375, 0.5, 0.625, 0.5, 0.625, 0.75, 0.375, 0.75, 0.375, 0.75, 0.625, 0.75, 0.625, 1.0, 0.375, 1.0, 0.125, 0.5, 0.375, 0.5, 0.375, 0.75, 0.125, 0.75, 0.625, 0.5, 0.875, 0.5, 0.875, 0.75, 0.625, 0.75])
me_cube_009.use_remesh_fix_poles = True
me_cube_009.use_remesh_preserve_attributes = False
me_cube_009.update()
me_cube_010 = bpy.data.meshes.new('Cube.010')
me_cube_010.from_pydata([(-1.025, -0.9567, 1.419e-05), (-1.025, -0.9567, 2.0), (-1.025, 1.043, 1.419e-05), (-1.025, 1.043, 2.0), (0.9753, -0.9567, 1.419e-05), (0.9753, -0.9567, 2.0), (0.9753, 1.043, 1.419e-05), (0.9753, 1.043, 2.0)], [], [(0, 1, 3, 2), (2, 3, 7, 6), (6, 7, 5, 4), (4, 5, 1, 0), (2, 6, 4, 0), (7, 3, 1, 5)])
_uv = me_cube_010.uv_layers.new(name='UVMap')
_uv.uv.foreach_set('vector', [0.375, 0.0, 0.625, 0.0, 0.625, 0.25, 0.375, 0.25, 0.375, 0.25, 0.625, 0.25, 0.625, 0.5, 0.375, 0.5, 0.375, 0.5, 0.625, 0.5, 0.625, 0.75, 0.375, 0.75, 0.375, 0.75, 0.625, 0.75, 0.625, 1.0, 0.375, 1.0, 0.125, 0.5, 0.375, 0.5, 0.375, 0.75, 0.125, 0.75, 0.625, 0.5, 0.875, 0.5, 0.875, 0.75, 0.625, 0.75])
me_cube_010.use_remesh_fix_poles = True
me_cube_010.use_remesh_preserve_attributes = False
me_cube_010.update()
me_cube_011 = bpy.data.meshes.new('Cube.011')
me_cube_011.from_pydata([(-1.025, -0.9567, 1.419e-05), (-1.025, -0.9567, 2.0), (-1.025, 1.043, 1.419e-05), (-1.025, 1.043, 2.0), (0.9753, -0.9567, 1.419e-05), (0.9753, -0.9567, 2.0), (0.9753, 1.043, 1.419e-05), (0.9753, 1.043, 2.0)], [], [(0, 1, 3, 2), (2, 3, 7, 6), (6, 7, 5, 4), (4, 5, 1, 0), (2, 6, 4, 0), (7, 3, 1, 5)])
_uv = me_cube_011.uv_layers.new(name='UVMap')
_uv.uv.foreach_set('vector', [0.375, 0.0, 0.625, 0.0, 0.625, 0.25, 0.375, 0.25, 0.375, 0.25, 0.625, 0.25, 0.625, 0.5, 0.375, 0.5, 0.375, 0.5, 0.625, 0.5, 0.625, 0.75, 0.375, 0.75, 0.375, 0.75, 0.625, 0.75, 0.625, 1.0, 0.375, 1.0, 0.125, 0.5, 0.375, 0.5, 0.375, 0.75, 0.125, 0.75, 0.625, 0.5, 0.875, 0.5, 0.875, 0.75, 0.625, 0.75])
me_cube_011.use_remesh_fix_poles = True
me_cube_011.use_remesh_preserve_attributes = False
me_cube_011.update()
me_cube_012 = bpy.data.meshes.new('Cube.012')
me_cube_012.from_pydata([(-1.025, -0.9567, 1.419e-05), (-1.025, -0.9567, 2.0), (-1.025, 1.043, 1.419e-05), (-1.025, 1.043, 2.0), (0.9753, -0.9567, 1.419e-05), (0.9753, -0.9567, 2.0), (0.9753, 1.043, 1.419e-05), (0.9753, 1.043, 2.0)], [], [(0, 1, 3, 2), (2, 3, 7, 6), (6, 7, 5, 4), (4, 5, 1, 0), (2, 6, 4, 0), (7, 3, 1, 5)])
_uv = me_cube_012.uv_layers.new(name='UVMap')
_uv.uv.foreach_set('vector', [0.375, 0.0, 0.625, 0.0, 0.625, 0.25, 0.375, 0.25, 0.375, 0.25, 0.625, 0.25, 0.625, 0.5, 0.375, 0.5, 0.375, 0.5, 0.625, 0.5, 0.625, 0.75, 0.375, 0.75, 0.375, 0.75, 0.625, 0.75, 0.625, 1.0, 0.375, 1.0, 0.125, 0.5, 0.375, 0.5, 0.375, 0.75, 0.125, 0.75, 0.625, 0.5, 0.875, 0.5, 0.875, 0.75, 0.625, 0.75])
me_cube_012.use_remesh_fix_poles = True
me_cube_012.use_remesh_preserve_attributes = False
me_cube_012.update()
me_cube_013 = bpy.data.meshes.new('Cube.013')
me_cube_013.from_pydata([(-1.025, -0.9567, 1.419e-05), (-1.025, -0.9567, 2.0), (-1.025, 1.043, 1.419e-05), (-1.025, 1.043, 2.0), (0.9753, -0.9567, 1.419e-05), (0.9753, -0.9567, 2.0), (0.9753, 1.043, 1.419e-05), (0.9753, 1.043, 2.0)], [], [(0, 1, 3, 2), (2, 3, 7, 6), (6, 7, 5, 4), (4, 5, 1, 0), (2, 6, 4, 0), (7, 3, 1, 5)])
_uv = me_cube_013.uv_layers.new(name='UVMap')
_uv.uv.foreach_set('vector', [0.375, 0.0, 0.625, 0.0, 0.625, 0.25, 0.375, 0.25, 0.375, 0.25, 0.625, 0.25, 0.625, 0.5, 0.375, 0.5, 0.375, 0.5, 0.625, 0.5, 0.625, 0.75, 0.375, 0.75, 0.375, 0.75, 0.625, 0.75, 0.625, 1.0, 0.375, 1.0, 0.125, 0.5, 0.375, 0.5, 0.375, 0.75, 0.125, 0.75, 0.625, 0.5, 0.875, 0.5, 0.875, 0.75, 0.625, 0.75])
me_cube_013.use_remesh_fix_poles = True
me_cube_013.use_remesh_preserve_attributes = False
me_cube_013.update()
me_cube_014 = bpy.data.meshes.new('Cube.014')
me_cube_014.from_pydata([(-1.025, -0.9567, 1.419e-05), (-1.025, -0.9567, 2.0), (-1.025, 1.043, 1.419e-05), (-1.025, 1.043, 2.0), (0.9753, -0.9567, 1.419e-05), (0.9753, -0.9567, 2.0), (0.9753, 1.043, 1.419e-05), (0.9753, 1.043, 2.0)], [], [(0, 1, 3, 2), (2, 3, 7, 6), (6, 7, 5, 4), (4, 5, 1, 0), (2, 6, 4, 0), (7, 3, 1, 5)])
_uv = me_cube_014.uv_layers.new(name='UVMap')
_uv.uv.foreach_set('vector', [0.375, 0.0, 0.625, 0.0, 0.625, 0.25, 0.375, 0.25, 0.375, 0.25, 0.625, 0.25, 0.625, 0.5, 0.375, 0.5, 0.375, 0.5, 0.625, 0.5, 0.625, 0.75, 0.375, 0.75, 0.375, 0.75, 0.625, 0.75, 0.625, 1.0, 0.375, 1.0, 0.125, 0.5, 0.375, 0.5, 0.375, 0.75, 0.125, 0.75, 0.625, 0.5, 0.875, 0.5, 0.875, 0.75, 0.625, 0.75])
me_cube_014.use_remesh_fix_poles = True
me_cube_014.use_remesh_preserve_attributes = False
me_cube_014.update()
me_cube_015 = bpy.data.meshes.new('Cube.015')
me_cube_015.from_pydata([(-1.025, -0.9567, 1.419e-05), (-1.025, -0.9567, 2.0), (-1.025, 1.043, 1.419e-05), (-1.025, 1.043, 2.0), (0.9753, -0.9567, 1.419e-05), (0.9753, -0.9567, 2.0), (0.9753, 1.043, 1.419e-05), (0.9753, 1.043, 2.0)], [], [(0, 1, 3, 2), (2, 3, 7, 6), (6, 7, 5, 4), (4, 5, 1, 0), (2, 6, 4, 0), (7, 3, 1, 5)])
_uv = me_cube_015.uv_layers.new(name='UVMap')
_uv.uv.foreach_set('vector', [0.375, 0.0, 0.625, 0.0, 0.625, 0.25, 0.375, 0.25, 0.375, 0.25, 0.625, 0.25, 0.625, 0.5, 0.375, 0.5, 0.375, 0.5, 0.625, 0.5, 0.625, 0.75, 0.375, 0.75, 0.375, 0.75, 0.625, 0.75, 0.625, 1.0, 0.375, 1.0, 0.125, 0.5, 0.375, 0.5, 0.375, 0.75, 0.125, 0.75, 0.625, 0.5, 0.875, 0.5, 0.875, 0.75, 0.625, 0.75])
me_cube_015.use_remesh_fix_poles = True
me_cube_015.use_remesh_preserve_attributes = False
me_cube_015.update()
me_cube_016 = bpy.data.meshes.new('Cube.016')
me_cube_016.from_pydata([(-1.025, -0.9567, 1.419e-05), (-1.025, -0.9567, 2.0), (-1.025, 1.043, 1.419e-05), (-1.025, 1.043, 2.0), (0.9753, -0.9567, 1.419e-05), (0.9753, -0.9567, 2.0), (0.9753, 1.043, 1.419e-05), (0.9753, 1.043, 2.0)], [], [(0, 1, 3, 2), (2, 3, 7, 6), (6, 7, 5, 4), (4, 5, 1, 0), (2, 6, 4, 0), (7, 3, 1, 5)])
_uv = me_cube_016.uv_layers.new(name='UVMap')
_uv.uv.foreach_set('vector', [0.375, 0.0, 0.625, 0.0, 0.625, 0.25, 0.375, 0.25, 0.375, 0.25, 0.625, 0.25, 0.625, 0.5, 0.375, 0.5, 0.375, 0.5, 0.625, 0.5, 0.625, 0.75, 0.375, 0.75, 0.375, 0.75, 0.625, 0.75, 0.625, 1.0, 0.375, 1.0, 0.125, 0.5, 0.375, 0.5, 0.375, 0.75, 0.125, 0.75, 0.625, 0.5, 0.875, 0.5, 0.875, 0.75, 0.625, 0.75])
me_cube_016.use_remesh_fix_poles = True
me_cube_016.use_remesh_preserve_attributes = False
me_cube_016.update()
me_cube_017 = bpy.data.meshes.new('Cube.017')
me_cube_017.from_pydata([(-1.0, -1.0, -1.0), (-1.0, -1.0, 1.0), (-1.0, 1.0, -1.0), (-1.0, 1.0, 1.0), (1.0, -1.0, -1.0), (1.0, -1.0, 1.0), (1.0, 1.0, -1.0), (1.0, 1.0, 1.0)], [], [(0, 1, 3, 2), (2, 3, 7, 6), (6, 7, 5, 4), (4, 5, 1, 0), (2, 6, 4, 0), (7, 3, 1, 5)])
_uv = me_cube_017.uv_layers.new(name='UVMap')
_uv.uv.foreach_set('vector', [0.375, 0.0, 0.625, 0.0, 0.625, 0.25, 0.375, 0.25, 0.375, 0.25, 0.625, 0.25, 0.625, 0.5, 0.375, 0.5, 0.375, 0.5, 0.625, 0.5, 0.625, 0.75, 0.375, 0.75, 0.375, 0.75, 0.625, 0.75, 0.625, 1.0, 0.375, 1.0, 0.125, 0.5, 0.375, 0.5, 0.375, 0.75, 0.125, 0.75, 0.625, 0.5, 0.875, 0.5, 0.875, 0.75, 0.625, 0.75])
me_cube_017.use_remesh_fix_poles = True
me_cube_017.use_remesh_preserve_attributes = False
me_cube_017.update()
me_cube_018 = bpy.data.meshes.new('Cube.018')
me_cube_018.from_pydata([(-1.025, -0.9567, 1.419e-05), (-1.025, -0.9567, 2.0), (-1.025, 1.043, 1.419e-05), (-1.025, 1.043, 2.0), (0.9753, -0.9567, 1.419e-05), (0.9753, -0.9567, 2.0), (0.9753, 1.043, 1.419e-05), (0.9753, 1.043, 2.0)], [], [(0, 1, 3, 2), (2, 3, 7, 6), (6, 7, 5, 4), (4, 5, 1, 0), (2, 6, 4, 0), (7, 3, 1, 5)])
_uv = me_cube_018.uv_layers.new(name='UVMap')
_uv.uv.foreach_set('vector', [0.375, 0.0, 0.625, 0.0, 0.625, 0.25, 0.375, 0.25, 0.375, 0.25, 0.625, 0.25, 0.625, 0.5, 0.375, 0.5, 0.375, 0.5, 0.625, 0.5, 0.625, 0.75, 0.375, 0.75, 0.375, 0.75, 0.625, 0.75, 0.625, 1.0, 0.375, 1.0, 0.125, 0.5, 0.375, 0.5, 0.375, 0.75, 0.125, 0.75, 0.625, 0.5, 0.875, 0.5, 0.875, 0.75, 0.625, 0.75])
me_cube_018.use_remesh_fix_poles = True
me_cube_018.use_remesh_preserve_attributes = False
me_cube_018.update()
me_cube_019 = bpy.data.meshes.new('Cube.019')
me_cube_019.from_pydata([(-1.025, -0.9567, 1.419e-05), (-1.025, -0.9567, 2.0), (-1.025, 1.043, 1.419e-05), (-1.025, 1.043, 2.0), (0.9753, -0.9567, 1.419e-05), (0.9753, -0.9567, 2.0), (0.9753, 1.043, 1.419e-05), (0.9753, 1.043, 2.0)], [], [(0, 1, 3, 2), (2, 3, 7, 6), (6, 7, 5, 4), (4, 5, 1, 0), (2, 6, 4, 0), (7, 3, 1, 5)])
_uv = me_cube_019.uv_layers.new(name='UVMap')
_uv.uv.foreach_set('vector', [0.375, 0.0, 0.625, 0.0, 0.625, 0.25, 0.375, 0.25, 0.375, 0.25, 0.625, 0.25, 0.625, 0.5, 0.375, 0.5, 0.375, 0.5, 0.625, 0.5, 0.625, 0.75, 0.375, 0.75, 0.375, 0.75, 0.625, 0.75, 0.625, 1.0, 0.375, 1.0, 0.125, 0.5, 0.375, 0.5, 0.375, 0.75, 0.125, 0.75, 0.625, 0.5, 0.875, 0.5, 0.875, 0.75, 0.625, 0.75])
me_cube_019.use_remesh_fix_poles = True
me_cube_019.use_remesh_preserve_attributes = False
me_cube_019.update()
me_cube_020 = bpy.data.meshes.new('Cube.020')
me_cube_020.from_pydata([(-1.025, -0.9567, 1.419e-05), (-1.025, -0.9567, 2.0), (-1.025, 1.043, 1.419e-05), (-1.025, 1.043, 2.0), (0.9753, -0.9567, 1.419e-05), (0.9753, -0.9567, 2.0), (0.9753, 1.043, 1.419e-05), (0.9753, 1.043, 2.0)], [], [(0, 1, 3, 2), (2, 3, 7, 6), (6, 7, 5, 4), (4, 5, 1, 0), (2, 6, 4, 0), (7, 3, 1, 5)])
_uv = me_cube_020.uv_layers.new(name='UVMap')
_uv.uv.foreach_set('vector', [0.375, 0.0, 0.625, 0.0, 0.625, 0.25, 0.375, 0.25, 0.375, 0.25, 0.625, 0.25, 0.625, 0.5, 0.375, 0.5, 0.375, 0.5, 0.625, 0.5, 0.625, 0.75, 0.375, 0.75, 0.375, 0.75, 0.625, 0.75, 0.625, 1.0, 0.375, 1.0, 0.125, 0.5, 0.375, 0.5, 0.375, 0.75, 0.125, 0.75, 0.625, 0.5, 0.875, 0.5, 0.875, 0.75, 0.625, 0.75])
me_cube_020.use_remesh_fix_poles = True
me_cube_020.use_remesh_preserve_attributes = False
me_cube_020.update()
me_cube_021 = bpy.data.meshes.new('Cube.021')
me_cube_021.from_pydata([(-1.025, -0.9567, 1.419e-05), (-1.025, -0.9567, 2.0), (-1.025, 1.043, 1.419e-05), (-1.025, 1.043, 2.0), (0.9753, -0.9567, 1.419e-05), (0.9753, -0.9567, 2.0), (0.9753, 1.043, 1.419e-05), (0.9753, 1.043, 2.0)], [], [(0, 1, 3, 2), (2, 3, 7, 6), (6, 7, 5, 4), (4, 5, 1, 0), (2, 6, 4, 0), (7, 3, 1, 5)])
_uv = me_cube_021.uv_layers.new(name='UVMap')
_uv.uv.foreach_set('vector', [0.375, 0.0, 0.625, 0.0, 0.625, 0.25, 0.375, 0.25, 0.375, 0.25, 0.625, 0.25, 0.625, 0.5, 0.375, 0.5, 0.375, 0.5, 0.625, 0.5, 0.625, 0.75, 0.375, 0.75, 0.375, 0.75, 0.625, 0.75, 0.625, 1.0, 0.375, 1.0, 0.125, 0.5, 0.375, 0.5, 0.375, 0.75, 0.125, 0.75, 0.625, 0.5, 0.875, 0.5, 0.875, 0.75, 0.625, 0.75])
me_cube_021.use_remesh_fix_poles = True
me_cube_021.use_remesh_preserve_attributes = False
me_cube_021.update()
me_cube_022 = bpy.data.meshes.new('Cube.022')
me_cube_022.from_pydata([(-1.025, -0.9567, 1.419e-05), (-1.025, -0.9567, 2.0), (-1.025, 1.043, 1.419e-05), (-1.025, 1.043, 2.0), (0.9753, -0.9567, 1.419e-05), (0.9753, -0.9567, 2.0), (0.9753, 1.043, 1.419e-05), (0.9753, 1.043, 2.0)], [], [(0, 1, 3, 2), (2, 3, 7, 6), (6, 7, 5, 4), (4, 5, 1, 0), (2, 6, 4, 0), (7, 3, 1, 5)])
_uv = me_cube_022.uv_layers.new(name='UVMap')
_uv.uv.foreach_set('vector', [0.375, 0.0, 0.625, 0.0, 0.625, 0.25, 0.375, 0.25, 0.375, 0.25, 0.625, 0.25, 0.625, 0.5, 0.375, 0.5, 0.375, 0.5, 0.625, 0.5, 0.625, 0.75, 0.375, 0.75, 0.375, 0.75, 0.625, 0.75, 0.625, 1.0, 0.375, 1.0, 0.125, 0.5, 0.375, 0.5, 0.375, 0.75, 0.125, 0.75, 0.625, 0.5, 0.875, 0.5, 0.875, 0.75, 0.625, 0.75])
me_cube_022.use_remesh_fix_poles = True
me_cube_022.use_remesh_preserve_attributes = False
me_cube_022.update()
me_cube_023 = bpy.data.meshes.new('Cube.023')
me_cube_023.from_pydata([(-1.025, -0.9567, 1.419e-05), (-1.025, -0.9567, 2.0), (-1.025, 1.043, 1.419e-05), (-1.025, 1.043, 2.0), (0.9753, -0.9567, 1.419e-05), (0.9753, -0.9567, 2.0), (0.9753, 1.043, 1.419e-05), (0.9753, 1.043, 2.0)], [], [(0, 1, 3, 2), (2, 3, 7, 6), (6, 7, 5, 4), (4, 5, 1, 0), (2, 6, 4, 0), (7, 3, 1, 5)])
_uv = me_cube_023.uv_layers.new(name='UVMap')
_uv.uv.foreach_set('vector', [0.375, 0.0, 0.625, 0.0, 0.625, 0.25, 0.375, 0.25, 0.375, 0.25, 0.625, 0.25, 0.625, 0.5, 0.375, 0.5, 0.375, 0.5, 0.625, 0.5, 0.625, 0.75, 0.375, 0.75, 0.375, 0.75, 0.625, 0.75, 0.625, 1.0, 0.375, 1.0, 0.125, 0.5, 0.375, 0.5, 0.375, 0.75, 0.125, 0.75, 0.625, 0.5, 0.875, 0.5, 0.875, 0.75, 0.625, 0.75])
me_cube_023.use_remesh_fix_poles = True
me_cube_023.use_remesh_preserve_attributes = False
me_cube_023.update()
me_cube_024 = bpy.data.meshes.new('Cube.024')
me_cube_024.from_pydata([(-1.025, -0.9567, 1.419e-05), (-1.025, -0.9567, 2.0), (-1.025, 1.043, 1.419e-05), (-1.025, 1.043, 2.0), (0.9753, -0.9567, 1.419e-05), (0.9753, -0.9567, 2.0), (0.9753, 1.043, 1.419e-05), (0.9753, 1.043, 2.0)], [], [(0, 1, 3, 2), (2, 3, 7, 6), (6, 7, 5, 4), (4, 5, 1, 0), (2, 6, 4, 0), (7, 3, 1, 5)])
_uv = me_cube_024.uv_layers.new(name='UVMap')
_uv.uv.foreach_set('vector', [0.375, 0.0, 0.625, 0.0, 0.625, 0.25, 0.375, 0.25, 0.375, 0.25, 0.625, 0.25, 0.625, 0.5, 0.375, 0.5, 0.375, 0.5, 0.625, 0.5, 0.625, 0.75, 0.375, 0.75, 0.375, 0.75, 0.625, 0.75, 0.625, 1.0, 0.375, 1.0, 0.125, 0.5, 0.375, 0.5, 0.375, 0.75, 0.125, 0.75, 0.625, 0.5, 0.875, 0.5, 0.875, 0.75, 0.625, 0.75])
me_cube_024.use_remesh_fix_poles = True
me_cube_024.use_remesh_preserve_attributes = False
me_cube_024.update()
me_cube_025 = bpy.data.meshes.new('Cube.025')
me_cube_025.from_pydata([(-1.025, -0.9567, 1.419e-05), (-1.025, -0.9567, 2.0), (-1.025, 1.043, 1.419e-05), (-1.025, 1.043, 2.0), (0.9753, -0.9567, 1.419e-05), (0.9753, -0.9567, 2.0), (0.9753, 1.043, 1.419e-05), (0.9753, 1.043, 2.0)], [], [(0, 1, 3, 2), (2, 3, 7, 6), (6, 7, 5, 4), (4, 5, 1, 0), (2, 6, 4, 0), (7, 3, 1, 5)])
_uv = me_cube_025.uv_layers.new(name='UVMap')
_uv.uv.foreach_set('vector', [0.375, 0.0, 0.625, 0.0, 0.625, 0.25, 0.375, 0.25, 0.375, 0.25, 0.625, 0.25, 0.625, 0.5, 0.375, 0.5, 0.375, 0.5, 0.625, 0.5, 0.625, 0.75, 0.375, 0.75, 0.375, 0.75, 0.625, 0.75, 0.625, 1.0, 0.375, 1.0, 0.125, 0.5, 0.375, 0.5, 0.375, 0.75, 0.125, 0.75, 0.625, 0.5, 0.875, 0.5, 0.875, 0.75, 0.625, 0.75])
me_cube_025.use_remesh_fix_poles = True
me_cube_025.use_remesh_preserve_attributes = False
me_cube_025.update()
me_cube_026 = bpy.data.meshes.new('Cube.026')
me_cube_026.from_pydata([(-1.025, -0.9567, 1.419e-05), (-1.025, -0.9567, 2.0), (-1.025, 1.043, 1.419e-05), (-1.025, 1.043, 2.0), (0.9753, -0.9567, 1.419e-05), (0.9753, -0.9567, 2.0), (0.9753, 1.043, 1.419e-05), (0.9753, 1.043, 2.0)], [], [(0, 1, 3, 2), (2, 3, 7, 6), (6, 7, 5, 4), (4, 5, 1, 0), (2, 6, 4, 0), (7, 3, 1, 5)])
_uv = me_cube_026.uv_layers.new(name='UVMap')
_uv.uv.foreach_set('vector', [0.375, 0.0, 0.625, 0.0, 0.625, 0.25, 0.375, 0.25, 0.375, 0.25, 0.625, 0.25, 0.625, 0.5, 0.375, 0.5, 0.375, 0.5, 0.625, 0.5, 0.625, 0.75, 0.375, 0.75, 0.375, 0.75, 0.625, 0.75, 0.625, 1.0, 0.375, 1.0, 0.125, 0.5, 0.375, 0.5, 0.375, 0.75, 0.125, 0.75, 0.625, 0.5, 0.875, 0.5, 0.875, 0.75, 0.625, 0.75])
me_cube_026.use_remesh_fix_poles = True
me_cube_026.use_remesh_preserve_attributes = False
me_cube_026.update()
me_cube_027 = bpy.data.meshes.new('Cube.027')
me_cube_027.from_pydata([(-1.0, -1.0, -1.0), (-1.0, -1.0, 1.0), (-1.0, 1.0, -1.0), (-1.0, 1.0, 1.0), (1.0, -1.0, -1.0), (1.0, -1.0, 1.0), (1.0, 1.0, -1.0), (1.0, 1.0, 1.0)], [], [(0, 1, 3, 2), (2, 3, 7, 6), (6, 7, 5, 4), (4, 5, 1, 0), (2, 6, 4, 0), (7, 3, 1, 5)])
_uv = me_cube_027.uv_layers.new(name='UVMap')
_uv.uv.foreach_set('vector', [0.375, 0.0, 0.625, 0.0, 0.625, 0.25, 0.375, 0.25, 0.375, 0.25, 0.625, 0.25, 0.625, 0.5, 0.375, 0.5, 0.375, 0.5, 0.625, 0.5, 0.625, 0.75, 0.375, 0.75, 0.375, 0.75, 0.625, 0.75, 0.625, 1.0, 0.375, 1.0, 0.125, 0.5, 0.375, 0.5, 0.375, 0.75, 0.125, 0.75, 0.625, 0.5, 0.875, 0.5, 0.875, 0.75, 0.625, 0.75])
me_cube_027.use_remesh_fix_poles = True
me_cube_027.use_remesh_preserve_attributes = False
me_cube_027.update()

# ---- objects
ob_cube_030 = bpy.data.objects.new('Cube.030', me_cube)
ob_cube_031 = bpy.data.objects.new('Cube.031', me_cube_043)
ob_cube_032 = bpy.data.objects.new('Cube.032', me_cube_044)
ob_cube_033 = bpy.data.objects.new('Cube.033', me_cube_045)
ob_cube_034 = bpy.data.objects.new('Cube.034', me_cube_046)
ob_cube_035 = bpy.data.objects.new('Cube.035', me_cube_048)
ob_cube_036 = bpy.data.objects.new('Cube.036', me_cube_049)
ob_cube_037 = bpy.data.objects.new('Cube.037', me_cube_050)
ob_cube_038 = bpy.data.objects.new('Cube.038', me_cube_053)
ob_cube_039 = bpy.data.objects.new('Cube.039', me_cube_054)
ob_cube_040 = bpy.data.objects.new('Cube.040', me_cube_055)
ob_cube_041 = bpy.data.objects.new('Cube.041', me_cube_056)
ob_cube_042 = bpy.data.objects.new('Cube.042', me_cube_057)
ob_cube_043 = bpy.data.objects.new('Cube.043', me_cube_058)
ob_cube_044 = bpy.data.objects.new('Cube.044', me_cube_059)
ob_cube_045 = bpy.data.objects.new('Cube.045', me_cube_060)
ob_cube_046 = bpy.data.objects.new('Cube.046', me_cube_061)
ob_cube_047 = bpy.data.objects.new('Cube.047', me_cube_062)
ob_cube_048 = bpy.data.objects.new('Cube.048', me_cube_063)
ob_cube_049 = bpy.data.objects.new('Cube.049', me_cube_064)
ob_cube_050 = bpy.data.objects.new('Cube.050', me_cube_065)
ob_cube_051 = bpy.data.objects.new('Cube.051', me_cube_066)
ob_cube_052 = bpy.data.objects.new('Cube.052', me_cube_067)
ob_cube_053 = bpy.data.objects.new('Cube.053', me_cube_068)
ob_cube_056 = bpy.data.objects.new('Cube.056', me_cube_072)
ob_cube_055 = bpy.data.objects.new('Cube.055', me_cube_074)
ob_belowground = bpy.data.objects.new('BelowGround', me_cube_001)
ob_buildingground = bpy.data.objects.new('BuildingGround', me_cube_002)
ob_road = bpy.data.objects.new('Road', me_cube_003)
ob_roadborderfar = bpy.data.objects.new('RoadBorderFar', me_cube_004)
ob_roadbordernear = bpy.data.objects.new('RoadBorderNear', me_cube_005)
ob_roadline1 = bpy.data.objects.new('RoadLine1', me_cube_007)
ob_roadline2 = bpy.data.objects.new('RoadLine2', me_cube_006)
ob_cube_018 = bpy.data.objects.new('Cube.018', me_cube_036)
ob_cube_019 = bpy.data.objects.new('Cube.019', me_cube_037)
ob_cube_020 = bpy.data.objects.new('Cube.020', me_cube_039)
ob_cube_024 = bpy.data.objects.new('Cube.024', me_cube_047)
ob_cube_025 = bpy.data.objects.new('Cube.025', me_cube_051)
ob_pane = bpy.data.objects.new('Pane', me_cube_052)
ob_cube_022 = bpy.data.objects.new('Cube.022', me_cube_030)
ob_cube_023 = bpy.data.objects.new('Cube.023', me_cube_031)
ob_pane_002 = bpy.data.objects.new('Pane.002', me_cube_032)
ob_cube_026 = bpy.data.objects.new('Cube.026', me_cube_033)
ob_cube_027 = bpy.data.objects.new('Cube.027', me_cube_034)
ob_pane_001 = bpy.data.objects.new('Pane.001', me_cube_035)
ob_cube_028 = bpy.data.objects.new('Cube.028', me_cube_038)
ob_cube_029 = bpy.data.objects.new('Cube.029', me_cube_040)
ob_pane_003 = bpy.data.objects.new('Pane.003', me_cube_041)
ob_cube_021 = bpy.data.objects.new('Cube.021', me_cube_042)
ob_cube_054 = bpy.data.objects.new('Cube.054', me_cube_071)
ob_cube = bpy.data.objects.new('Cube', me_cube_008)
ob_cube_001 = bpy.data.objects.new('Cube.001', me_cube_009)
ob_cube_002 = bpy.data.objects.new('Cube.002', me_cube_010)
ob_cube_003 = bpy.data.objects.new('Cube.003', me_cube_011)
ob_cube_004 = bpy.data.objects.new('Cube.004', me_cube_012)
ob_cube_005 = bpy.data.objects.new('Cube.005', me_cube_013)
ob_cube_006 = bpy.data.objects.new('Cube.006', me_cube_014)
ob_cube_007 = bpy.data.objects.new('Cube.007', me_cube_015)
ob_cube_008 = bpy.data.objects.new('Cube.008', me_cube_016)
ob_roadbordernear_001 = bpy.data.objects.new('RoadBorderNear.001', me_cube_017)
ob_cube_009 = bpy.data.objects.new('Cube.009', me_cube_018)
ob_cube_010 = bpy.data.objects.new('Cube.010', me_cube_019)
ob_cube_011 = bpy.data.objects.new('Cube.011', me_cube_020)
ob_cube_012 = bpy.data.objects.new('Cube.012', me_cube_021)
ob_cube_013 = bpy.data.objects.new('Cube.013', me_cube_022)
ob_cube_014 = bpy.data.objects.new('Cube.014', me_cube_023)
ob_cube_015 = bpy.data.objects.new('Cube.015', me_cube_024)
ob_cube_016 = bpy.data.objects.new('Cube.016', me_cube_025)
ob_cube_017 = bpy.data.objects.new('Cube.017', me_cube_026)
ob_roadbordernear_002 = bpy.data.objects.new('RoadBorderNear.002', me_cube_027)

# ---- transforms, parenting, visibility, modifiers, constraints
ob_cube_030.location = (11.79, 22.69, 45.32)
ob_cube_030.scale = (0.7446, 1.22, 0.6693)
ob_cube_031.location = (11.75, 23.82, 46.68)
ob_cube_031.scale = (0.7446, 1.22, 0.6693)
ob_cube_032.location = (11.79, 29.3, 49.74)
ob_cube_032.scale = (0.7446, 1.22, 0.6693)
ob_cube_033.location = (11.75, 30.43, 51.1)
ob_cube_033.scale = (0.7446, 1.22, 0.6693)
ob_cube_034.location = (11.79, 29.3, 52.52)
ob_cube_034.scale = (0.7446, 1.22, 0.6693)
ob_cube_035.location = (11.79, 14.76, 25.49)
ob_cube_035.scale = (0.7446, 1.22, 0.6693)
ob_cube_036.location = (11.75, 15.9, 26.85)
ob_cube_036.scale = (0.7446, 1.22, 0.6693)
ob_cube_037.location = (11.79, 17.22, 25.49)
ob_cube_037.scale = (0.7446, 1.22, 0.6693)
ob_cube_038.location = (11.79, 26.65, 31.77)
ob_cube_038.scale = (0.7446, 1.22, 0.6693)
ob_cube_039.location = (11.75, 27.78, 20.66)
ob_cube_039.scale = (0.7446, 1.22, 0.6693)
ob_cube_040.location = (11.79, 29.11, 31.77)
ob_cube_040.scale = (0.7446, 1.22, 0.6693)
ob_cube_041.location = (11.79, 30.33, 39.13)
ob_cube_041.scale = (0.7446, 1.22, 0.6693)
ob_cube_042.location = (-11.97, 23.59, 41.79)
ob_cube_042.rotation_euler = (0.0, -0.0, 3.142)
ob_cube_042.scale = (0.7446, 1.22, 0.6693)
ob_cube_043.location = (-11.92, 22.46, 43.15)
ob_cube_043.rotation_euler = (0.0, -0.0, 3.142)
ob_cube_043.scale = (0.7446, 1.22, 0.6693)
ob_cube_044.location = (-11.97, 31.52, 21.96)
ob_cube_044.rotation_euler = (0.0, -0.0, 3.142)
ob_cube_044.scale = (0.7446, 1.22, 0.6693)
ob_cube_045.location = (-11.92, 30.38, 52.71)
ob_cube_045.rotation_euler = (0.0, -0.0, 3.142)
ob_cube_045.scale = (0.7446, 1.22, 0.6693)
ob_cube_046.location = (-11.97, 29.06, 51.35)
ob_cube_046.rotation_euler = (0.0, -0.0, 3.142)
ob_cube_046.scale = (0.7446, 1.22, 0.6693)
ob_cube_047.location = (-11.97, 19.63, 28.24)
ob_cube_047.rotation_euler = (0.0, -0.0, 3.142)
ob_cube_047.scale = (0.7446, 1.22, 0.6693)
ob_cube_048.location = (-11.92, 18.5, 17.13)
ob_cube_048.rotation_euler = (0.0, -0.0, 3.142)
ob_cube_048.scale = (0.7446, 1.22, 0.6693)
ob_cube_049.location = (-11.97, 17.17, 28.24)
ob_cube_049.rotation_euler = (0.0, -0.0, 3.142)
ob_cube_049.scale = (0.7446, 1.22, 0.6693)
ob_cube_050.location = (-11.97, 15.95, 35.6)
ob_cube_050.rotation_euler = (0.0, -0.0, 3.142)
ob_cube_050.scale = (0.7446, 1.22, 0.6693)
ob_cube_051.location = (10.77, 14.77, 39.91)
ob_cube_051.rotation_euler = (0.0, 0.0, 4.712)
ob_cube_051.scale = (0.7446, 1.22, 0.6693)
ob_cube_052.location = (-11.09, 14.77, 54.43)
ob_cube_052.rotation_euler = (0.0, 0.0, 4.712)
ob_cube_052.scale = (0.7446, 1.22, 0.6693)
ob_cube_053.location = (-1.149, 14.77, 41.81)
ob_cube_053.rotation_euler = (0.0, 0.0, 4.712)
ob_cube_053.scale = (0.7446, 1.22, 0.6693)
ob_cube_056.location = (10.0, 13.93, 6.819)
ob_cube_056.scale = (0.5328, 0.483, 6.691)
ob_cube_055.location = (6.568, 14.24, 6.9)
ob_cube_055.scale = (-3.443, 0.3122, 6.796)
ob_belowground.location = (0.0, 0.0, 0.0)
ob_belowground.scale = (20.0, 45.12, 0.01)
ob_buildingground.location = (-0.3951, 44.96, 0.2048)
ob_buildingground.scale = (20.03, 21.4, 0.1002)
ob_road.location = (8.012, -44.94, 1.414)
ob_road.scale = (20.0, 23.65, 0.1)
ob_roadborderfar.location = (0.00253, -44.24, 0.8121)
ob_roadborderfar.scale = (19.88, 0.7461, 0.6029)
ob_roadbordernear.location = (0.00253, 1.575, 0.8121)
ob_roadbordernear.scale = (19.88, 0.7461, 0.6029)
ob_roadline1.location = (7.335, -21.46, 0.2896)
ob_roadline1.scale = (5.425, 1.0, 0.08042)
ob_roadline2.location = (-9.066, -21.46, 0.2896)
ob_roadline2.scale = (5.425, 1.0, 0.08042)
ob_cube_018.location = (0.007571, 26.01, 11.97)
ob_cube_018.scale = (11.76, 11.76, 11.76)
ob_cube_019.location = (0.007571, 26.01, 41.17)
ob_cube_019.scale = (11.76, 11.76, 17.43)
ob_cube_020.location = (0.007569, 26.01, 59.6)
ob_cube_020.scale = (1.084, 12.76, 1.084)
ob_cube_024.location = (-3.043, 13.57, 48.58)
ob_cube_024.rotation_euler = (-0.0, -1.571, 0.0)
ob_cube_024.scale = (4.89, 0.6793, 0.6647)
ob_cube_025.location = (-5.734, 14.0, 46.62)
ob_cube_025.rotation_euler = (-0.0, 1.571, 0.0)
ob_cube_025.scale = (0.1481, 0.275, 2.249)
ob_pane.location = (-5.748, 14.0, 48.65)
ob_pane.scale = (2.011, -0.1174, 3.701)
ob_cube_022.location = (6.95, 13.57, 48.58)
ob_cube_022.rotation_euler = (-0.0, -1.571, 0.0)
ob_cube_022.scale = (4.89, 0.6793, 0.6647)
ob_cube_023.location = (4.258, 14.0, 46.62)
ob_cube_023.rotation_euler = (-0.0, 1.571, 0.0)
ob_cube_023.scale = (0.1481, 0.275, 2.249)
ob_pane_002.location = (4.244, 14.0, 48.65)
ob_pane_002.scale = (2.011, -0.1174, 3.701)
ob_cube_026.location = (-3.043, 13.57, 32.61)
ob_cube_026.rotation_euler = (-0.0, -1.571, 0.0)
ob_cube_026.scale = (4.89, 0.6793, 0.6647)
ob_cube_027.location = (-5.734, 14.0, 30.65)
ob_cube_027.rotation_euler = (-0.0, 1.571, 0.0)
ob_cube_027.scale = (0.1481, 0.275, 2.249)
ob_pane_001.location = (-5.748, 14.0, 32.67)
ob_pane_001.scale = (2.011, -0.1174, 3.701)
ob_cube_028.location = (6.95, 13.57, 32.61)
ob_cube_028.rotation_euler = (-0.0, -1.571, 0.0)
ob_cube_028.scale = (4.89, 0.6793, 0.6647)
ob_cube_029.location = (4.258, 14.0, 30.65)
ob_cube_029.rotation_euler = (-0.0, 1.571, 0.0)
ob_cube_029.scale = (0.1481, 0.275, 2.249)
ob_pane_003.location = (4.244, 14.0, 32.67)
ob_pane_003.scale = (2.011, -0.1174, 3.701)
ob_cube_021.location = (0.007571, 26.01, 58.56)
ob_cube_021.scale = (10.84, 10.84, 0.225)
ob_cube_054.location = (0.007569, 26.01, 0.9488)
ob_cube_054.scale = (1.015, 11.94, 1.015)
ob_cube.location = (-17.77, 2.949, 0.2092)
ob_cube.scale = (0.5094, 0.4727, 2.908)
ob_cube_001.location = (-13.51, 2.949, 0.2092)
ob_cube_001.scale = (0.5094, 0.4727, 2.908)
ob_cube_002.location = (-9.171, 2.949, 0.2092)
ob_cube_002.scale = (0.5094, 0.4727, 2.908)
ob_cube_003.location = (-4.904, 2.949, 0.2092)
ob_cube_003.scale = (0.5094, 0.4727, 2.908)
ob_cube_004.location = (-0.3094, 2.949, 0.2092)
ob_cube_004.scale = (0.5094, 0.4727, 2.908)
ob_cube_005.location = (3.957, 2.949, 0.2092)
ob_cube_005.scale = (0.5094, 0.4727, 2.908)
ob_cube_006.location = (8.294, 2.949, 0.2092)
ob_cube_006.scale = (0.5094, 0.4727, 2.908)
ob_cube_007.location = (12.56, 2.949, 0.2092)
ob_cube_007.scale = (0.5094, 0.4727, 2.908)
ob_cube_008.location = (16.85, 2.949, 0.2092)
ob_cube_008.scale = (0.5094, 0.4727, 2.908)
ob_roadbordernear_001.location = (0.00253, 2.975, 3.709)
ob_roadbordernear_001.scale = (19.88, 0.4244, 0.3998)
ob_cube_009.location = (-17.77, -45.67, 0.2092)
ob_cube_009.scale = (0.5094, 0.4727, 2.908)
ob_cube_010.location = (-13.51, -45.67, 0.2092)
ob_cube_010.scale = (0.5094, 0.4727, 2.908)
ob_cube_011.location = (-9.171, -45.67, 0.2092)
ob_cube_011.scale = (0.5094, 0.4727, 2.908)
ob_cube_012.location = (-4.904, -45.67, 0.2092)
ob_cube_012.scale = (0.5094, 0.4727, 2.908)
ob_cube_013.location = (-0.3094, -45.67, 0.2092)
ob_cube_013.scale = (0.5094, 0.4727, 2.908)
ob_cube_014.location = (3.957, -45.67, 0.2092)
ob_cube_014.scale = (0.5094, 0.4727, 2.908)
ob_cube_015.location = (8.294, -45.67, 0.2092)
ob_cube_015.scale = (0.5094, 0.4727, 2.908)
ob_cube_016.location = (12.56, -45.67, 0.2092)
ob_cube_016.scale = (0.5094, 0.4727, 2.908)
ob_cube_017.location = (16.85, -45.67, 0.2092)
ob_cube_017.scale = (0.5094, 0.4727, 2.908)
ob_roadbordernear_002.location = (0.00253, -45.65, 3.709)
ob_roadbordernear_002.scale = (19.88, 0.4244, 0.3998)

# ---- collection membership
scene.collection.objects.link(ob_cube_030)
scene.collection.objects.link(ob_cube_031)
scene.collection.objects.link(ob_cube_032)
scene.collection.objects.link(ob_cube_033)
scene.collection.objects.link(ob_cube_034)
scene.collection.objects.link(ob_cube_035)
scene.collection.objects.link(ob_cube_036)
scene.collection.objects.link(ob_cube_037)
scene.collection.objects.link(ob_cube_038)
scene.collection.objects.link(ob_cube_039)
scene.collection.objects.link(ob_cube_040)
scene.collection.objects.link(ob_cube_041)
scene.collection.objects.link(ob_cube_042)
scene.collection.objects.link(ob_cube_043)
scene.collection.objects.link(ob_cube_044)
scene.collection.objects.link(ob_cube_045)
scene.collection.objects.link(ob_cube_046)
scene.collection.objects.link(ob_cube_047)
scene.collection.objects.link(ob_cube_048)
scene.collection.objects.link(ob_cube_049)
scene.collection.objects.link(ob_cube_050)
scene.collection.objects.link(ob_cube_051)
scene.collection.objects.link(ob_cube_052)
scene.collection.objects.link(ob_cube_053)
scene.collection.objects.link(ob_cube_056)
scene.collection.objects.link(ob_cube_055)
col_floor.objects.link(ob_belowground)
col_floor.objects.link(ob_buildingground)
col_floor.objects.link(ob_road)
col_road.objects.link(ob_roadborderfar)
col_road.objects.link(ob_roadbordernear)
col_road.objects.link(ob_roadline1)
col_road.objects.link(ob_roadline2)
col_road.objects.link(ob_cube_018)
col_road.objects.link(ob_cube_019)
col_road.objects.link(ob_cube_020)
col_road.objects.link(ob_cube_024)
col_road.objects.link(ob_cube_025)
col_road.objects.link(ob_pane)
col_road.objects.link(ob_cube_022)
col_road.objects.link(ob_cube_023)
col_road.objects.link(ob_pane_002)
col_road.objects.link(ob_cube_026)
col_road.objects.link(ob_cube_027)
col_road.objects.link(ob_pane_001)
col_road.objects.link(ob_cube_028)
col_road.objects.link(ob_cube_029)
col_road.objects.link(ob_pane_003)
col_road.objects.link(ob_cube_021)
col_road.objects.link(ob_cube_054)
col_fence1.objects.link(ob_cube)
col_fence1.objects.link(ob_cube_001)
col_fence1.objects.link(ob_cube_002)
col_fence1.objects.link(ob_cube_003)
col_fence1.objects.link(ob_cube_004)
col_fence1.objects.link(ob_cube_005)
col_fence1.objects.link(ob_cube_006)
col_fence1.objects.link(ob_cube_007)
col_fence1.objects.link(ob_cube_008)
col_fence1.objects.link(ob_roadbordernear_001)
col_fence2.objects.link(ob_cube_009)
col_fence2.objects.link(ob_cube_010)
col_fence2.objects.link(ob_cube_011)
col_fence2.objects.link(ob_cube_012)
col_fence2.objects.link(ob_cube_013)
col_fence2.objects.link(ob_cube_014)
col_fence2.objects.link(ob_cube_015)
col_fence2.objects.link(ob_cube_016)
col_fence2.objects.link(ob_cube_017)
col_fence2.objects.link(ob_roadbordernear_002)

# ---- scene / render settings (as saved in the file)
scene.frame_start = 1; scene.frame_end = 250; scene.frame_set(28)
scene.render.engine = 'BLENDER_EEVEE_NEXT'
scene.cycles.use_denoising = False
scene.cycles.samples = 128
scene.cycles.sampling_pattern = 'TABULATED_SOBOL'
scene.cycles.use_adaptive_sampling = False
scene.cycles.use_light_tree = False
scene.view_settings.view_transform = 'Filmic'
bpy.context.view_layer.update()

# ---- added for rendering (the .blend has no active camera and no usable light): camera, sun
cam_auto = bpy.data.cameras.new('AutoCamera')
cam_auto.lens = 50.0
cam_auto.sensor_width = 36.0
cam_auto.clip_end = 1895.27
ob_auto_camera = bpy.data.objects.new('AutoCamera', cam_auto)
scene.collection.objects.link(ob_auto_camera)
ob_auto_camera.location = (107.994, -130.09, 116.702)
ob_auto_camera.rotation_euler = (1.09748, -7.21219e-08, 0.694738)
scene.camera = ob_auto_camera
light_auto_sun = bpy.data.lights.new('AutoSun', 'SUN')
light_auto_sun.energy = 3.0
light_auto_sun.angle = 0.0523599
ob_auto_sun = bpy.data.objects.new('AutoSun', light_auto_sun)
scene.collection.objects.link(ob_auto_sun)
ob_auto_sun.rotation_euler = (0.872665, 0.174533, 0.523599)
bpy.context.view_layer.update()
